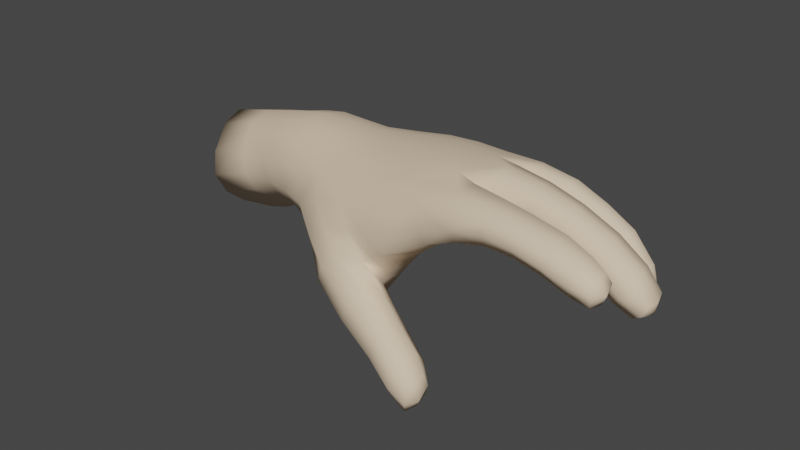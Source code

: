 # Source: M_o_base.blend  (saved by Blender 3.3.6; exported with 4.5.12 LTS)
import bpy
from mathutils import Matrix  # noqa: F401  (used for matrix-valued properties, if any)

bpy.ops.wm.read_factory_settings(use_empty=True)
scene = bpy.context.scene
scene.name = 'Scene'

# ---- collections
col_collection = bpy.data.collections.new('Collection'); scene.collection.children.link(col_collection)

# ---- materials (node trees are filled in below, after node groups)
mat_material_001 = bpy.data.materials.new('Material.001')
mat_material_001.alpha_threshold = 0.0
mat_material_001.use_transparent_shadow = False
mat_material_001.diffuse_color = (0.8, 0.6295, 0.4554, 1.0)
mat_material_001.roughness = 0.5
mat_material_007 = bpy.data.materials.new('Material.007')
mat_material_007.use_transparent_shadow = False

# ---- material node trees
mat_material_007.use_nodes = True; mat_material_007.node_tree.nodes.clear()
_N = mat_material_007.node_tree.nodes; _L = mat_material_007.node_tree.links
n0 = _N.new('ShaderNodeBsdfPrincipled'); n0.name = 'Principled BSDF'; n0.location = (10, 300)
n0.distribution = 'GGX'
n0.subsurface_method = 'RANDOM_WALK_SKIN'
n0.inputs[0].default_value = (0.0, 0.0, 0.0, 1.0)
n0.inputs[3].default_value = 1.45
n0.inputs[13].default_value = 0.0
n0.inputs[27].default_value = (0.0, 0.0, 0.0, 1.0)
n0.inputs[28].default_value = 1.0
n1 = _N.new('ShaderNodeOutputMaterial'); n1.name = 'Material Output'; n1.location = (300, 300)
_L.new(n0.outputs[0], n1.inputs[0])
n1.is_active_output = True

# ---- world
world_world = bpy.data.worlds.new('World'); scene.world = world_world
world_world.use_nodes = True; world_world.node_tree.nodes.clear()
_N = world_world.node_tree.nodes; _L = world_world.node_tree.links
n0 = _N.new('ShaderNodeOutputWorld'); n0.name = 'World Output'; n0.location = (300, 300)
n1 = _N.new('ShaderNodeBackground'); n1.name = 'Background'; n1.location = (10, 300)
n1.inputs[0].default_value = (0.05088, 0.05088, 0.05088, 1.0)
_L.new(n1.outputs[0], n0.inputs[0])
n0.is_active_output = True
world_world.color = (0.05088, 0.05088, 0.05088)
world_world.use_sun_shadow = False
world_world.sun_shadow_jitter_overblur = 0.0

# ---- meshes
me_mesh = bpy.data.meshes.new('Mesh')
me_mesh.from_pydata([(-0.1231, -0.1778, 0.5717), (0.01485, -0.5902, 0.5364), (-0.5536, -0.5279, 0.4453), (-0.6508, -0.1497, 0.5502), (-0.5935, 0.2127, 0.4057), (-0.1667, 0.1855, 0.4074), (-0.4607, 0.3651, 0.08165), (-0.1463, 0.3887, 0.1205), (-0.4024, 0.2935, -0.1563), (-0.09549, 0.3708, -0.1332), (0.03601, 0.1178, -0.3), (-0.38, 0.0581, -0.2928), (0.1014, -0.9375, -0.433), (-0.3535, -0.3971, -0.3108), (-0.3606, -0.7766, 0.09791), (0.1971, -1.139, -0.09503), (0.5528, -0.6371, 0.6663), (0.4597, -0.1702, 0.6531), (0.9993, -0.1938, 0.6739), (1.054, -0.6895, 0.7338), (0.3945, 0.252, 0.4822), (0.3745, 0.4914, 0.1966), (0.8422, 0.5073, 0.2576), (0.9416, 0.2585, 0.4527), (0.4298, 0.4461, -0.08845), (0.8846, 0.4638, 0.01582), (0.537, 0.1607, -0.175), (1.047, 0.1772, 0.1276), (0.5731, -0.2484, -0.08188), (1.115, -0.2332, 0.3412), (2.374, -0.4646, 0.1351), (2.393, -0.6608, 0.114), (2.516, -0.7034, 0.2539), (2.499, -0.5008, 0.2676), (0.2141, -0.9363, 0.3515), (0.5239, -1.05, 0.01377), (1.163, -1.144, -0.746), (1.115, -1.316, -0.8239), (1.165, -1.371, -0.6037), (1.2, -1.216, -0.5429), (0.2154, -0.2726, -0.39), (0.4779, -0.743, -0.3624), (2.238, -0.00149, -0.02578), (2.072, 0.01075, -0.07106), (2.112, -0.1975, -0.03092), (2.274, -0.1741, 0.04868), (0.6008, -1.007, 0.4587), (0.9917, -1.058, 0.6089), (2.409, -1.019, 0.4659), (2.382, -1.189, 0.4265), (2.377, -1.194, 0.5805), (2.399, -1.052, 0.6078), (1.631, 0.1926, -0.1738), (1.738, 0.1975, -0.1099), (1.747, 0.343, -0.1943), (1.595, 0.3478, -0.2553), (1.581, -0.3845, 0.7046), (1.619, -0.6516, 0.7134), (1.57, -0.3652, 0.4943), (1.618, -0.659, 0.4861), (1.184, -0.6974, 0.3793), (1.455, -0.1411, 0.3676), (1.45, 0.1262, 0.3192), (1.548, -0.08486, 0.5679), (1.516, 0.149, 0.4841), (1.564, -0.9138, 0.7808), (1.579, -1.145, 0.7074), (1.59, -0.8816, 0.5654), (1.574, -1.098, 0.5187), (1.062, -1.042, 0.3299), (1.232, 0.474, 0.06606), (1.251, 0.5207, 0.2233), (1.27, 0.2805, 0.1338), (1.276, 0.345, 0.2973), (2.172, -0.6969, 0.5269), (2.142, -0.4438, 0.5355), (2.069, -0.4345, 0.3432), (2.099, -0.6806, 0.306), (1.865, -0.139, 0.2235), (1.821, 0.08386, 0.2069), (2.033, -0.1134, 0.3496), (1.974, 0.09203, 0.2962), (2.093, -0.9886, 0.7243), (2.077, -1.195, 0.6694), (2.052, -0.9481, 0.5547), (2.031, -1.154, 0.4985), (1.435, 0.426, -0.0771), (1.52, 0.4705, 0.06264), (1.475, 0.2467, -0.005656), (1.551, 0.2952, 0.1275), (-0.9806, -0.519, 0.01295), (-1.075, -0.4034, 0.3269), (-1.111, -0.07791, 0.4454), (-1.035, 0.2901, 0.2633), (-0.868, 0.4484, -0.06534), (-0.7785, 0.3201, -0.3102), (-0.8164, 0.04886, -0.3626), (-0.9065, -0.2693, -0.2496), (0.8516, -0.9748, -0.6036), (0.894, -1.1, -0.3217), (0.756, -1.187, -0.6731), (0.8263, -1.296, -0.3887), (0.6905, -1.064, 0.1267), (0.6933, -0.6951, -0.035), (-1.365, -0.4023, 0.1159), (-1.452, -0.2029, 0.2904), (-1.45, 0.1799, 0.2758), (-1.319, 0.4515, -0.01993), (-1.167, 0.4472, -0.3386), (-1.116, 0.1891, -0.4644), (-1.181, -0.106, -0.3802), (-1.255, -0.3945, -0.1956), (-1.309, -0.4582, -0.04577), (-1.122, 0.3418, -0.4379), (-1.144, 0.02892, -0.4312), (-1.236, 0.4882, -0.191), (-1.47, -0.01357, 0.3398), (-1.397, 0.3432, 0.1447), (-1.412, -0.3111, 0.2097), (-1.038, -0.4969, 0.1868), (-0.9509, 0.406, 0.1057), (-1.767, -0.3688, -0.004987), (-1.515, 0.2065, -0.674), (-0.8651, -0.1081, -0.3263), (-0.8104, 0.4131, -0.2057), (-1.564, -0.1078, -0.5316), (-0.7832, 0.1956, -0.36), (-1.212, -0.2507, -0.3097), (-1.602, 0.5147, -0.5619), (-0.9437, -0.4282, -0.1363), (-1.874, -0.1411, 0.156), (-1.771, 0.5465, -0.2083), (-1.101, -0.2629, 0.4191), (-1.087, 0.117, 0.387), (-1.644, -0.3829, -0.3423), (-1.897, 0.2707, 0.1346), (-1.706, -0.4417, -0.1813), (-1.819, -0.2432, 0.09406), (-1.908, 0.06194, 0.2132), (-1.848, 0.4397, -0.02045), (-1.683, 0.5734, -0.3987), (-1.542, 0.3872, -0.665), (-1.529, 0.02052, -0.6013), (-1.596, -0.2394, -0.4636), (0.4888, 0.325, -0.1615), (-0.1319, -0.6832, -0.3578), (1.416, 0.3334, 0.2146), (0.8547, 0.5225, 0.1204), (-0.4061, -0.6387, -0.1394), (0.5768, -0.9137, -0.1917), (1.386, 0.5006, 0.1525), (0.782, -0.6581, 0.7142), (0.6135, 0.506, 0.2322), (0.6531, 0.2632, 0.4896), (0.5535, -0.03832, -0.1346), (0.1234, -0.06904, -0.3599), (1.123, -0.8988, 0.3131), (0.8313, -0.2414, 0.1223), (-0.03573, 0.2672, -0.2328), (1.048, 0.2237, 0.2907), (1.806, -1.125, 0.5275), (-0.4257, 0.3536, -0.04921), (0.1035, -1.073, -0.282), (-0.1265, 0.4077, -0.01457), (1.064, -0.02771, 0.208), (2.453, -0.4683, 0.1887), (0.6661, 0.4595, -0.03979), (1.239, 0.1353, 0.2543), (1.826, -0.9591, 0.7644), (0.5889, -1.047, 0.07099), (1.376, 0.2786, 0.07512), (0.3778, 0.4023, 0.352), (0.9149, -0.69, 0.1642), (2.473, -0.6979, 0.1695), (-0.2577, 0.3247, -0.1372), (-0.3098, 0.3646, 0.1036), (-0.2717, -0.5636, 0.4908), (1.964, 0.05314, 0.04985), (1.32, -0.6523, 0.7414), (1.155, -1.363, -0.7293), (1.154, -1.232, -0.8073), (0.1047, -0.7813, 0.4614), (1.818, -0.9269, 0.5797), (-0.07621, -0.9733, 0.004829), (1.26, -0.169, 0.3719), (2.391, -0.7172, 0.3792), (2.39, -0.5592, 0.1005), (2.279, -0.09082, 0.0005008), (2.091, -0.09831, -0.07752), (2.207, -0.2049, -0.003426), (-0.06244, -0.3865, 0.579), (2.007, -0.1826, 0.07909), (1.205, -1.174, -0.6483), (1.826, -0.411, 0.4455), (0.8656, 0.4144, 0.3719), (2.154, 0.05923, 0.1146), (1.828, -1.171, 0.6994), (0.5718, -0.8486, 0.5914), (1.174, -0.7007, 0.5725), (1.57, -0.3368, 0.6043), (0.3961, 0.5047, 0.04258), (2.368, -0.4644, 0.3953), (-0.8037, 0.2529, 0.3444), (1.604, -0.5197, 0.7456), (1.679, 0.3512, -0.2455), (1.321, -0.3138, 0.4529), (0.4167, -0.9736, 0.4073), (1.618, -0.6941, 0.6038), (1.865, -0.6656, 0.4179), (-0.8144, -0.4757, 0.3943), (1.692, 0.1808, -0.148), (0.899, -0.9965, -0.4552), (0.7754, -1.287, -0.551), (-0.3882, 0.195, -0.2393), (1.676, 0.23, 0.003466), (0.8682, -1.214, -0.3252), (0.571, -0.6989, -0.2023), (1.673, 0.4151, -0.08423), (1.134, -0.4633, 0.3403), (1.763, 0.2642, -0.1601), (1.202, -1.303, -0.5698), (1.61, 0.2638, -0.234), (-0.8825, -0.1157, 0.5053), (1.248, 0.3702, 0.07105), (2.165, 0.01325, -0.0671), (1.562, 0.2064, -0.1009), (1.745, 0.1154, 0.4111), (-0.3777, -0.1412, -0.3292), (1.799, -0.09, 0.4677), (1.522, 0.3887, -0.1854), (1.311, -1.06, 0.4401), (-0.1766, 0.08652, -0.2987), (0.799, -1.061, -0.6844), (1.668, -0.1214, 0.3178), (1.284, -0.8161, 0.7569), (1.239, 0.5266, 0.135), (0.2716, -0.8175, -0.4649), (0.8617, -1.052, 0.224), (-0.05301, -0.3215, -0.4024), (1.278, -1.114, 0.6745), (0.7934, 0.1651, -0.04228), (1.641, 0.1038, 0.2996), (1.222, 0.1917, 0.4915), (0.11, 0.2161, 0.4431), (0.331, -0.5044, -0.3782), (2.036, -1.042, 0.4914), (0.9577, 0.3397, 0.0195), (2.091, -1.103, 0.7194), (1.438, 0.3278, -0.06736), (0.1607, 0.4175, -0.1196), (1.552, 0.3919, 0.1155), (2.031, -0.006825, 0.3437), (2.054, -1.214, 0.5842), (0.6479, -1.085, 0.2893), (1.893, 0.1192, 0.2463), (1.957, -0.1619, 0.2933), (2.107, -0.399, 0.4429), (1.098, 0.3176, 0.3725), (1.822, -0.03064, 0.1906), (-0.6423, -0.317, -0.2604), (1.021, -1.097, 0.458), (0.1702, -0.1744, 0.6099), (0.5225, -1.24, -0.2393), (2.081, -0.9363, 0.6601), (1.475, 0.478, -0.01873), (0.2851, 0.1448, -0.2608), (0.3584, -1.124, -0.004828), (1.084, -1.158, -0.4346), (1.586, -0.9862, 0.5053), (0.1069, 0.4426, 0.1569), (1.269, 0.4462, 0.2849), (0.7123, -0.9143, 0.02099), (0.2889, -0.6143, 0.6016), (-0.06548, -0.8895, 0.2496), (1.575, -1.159, 0.6172), (1.277, 0.2828, 0.2267), (1.568, -1.05, 0.772), (1.254, -0.118, 0.6276), (2.172, -0.572, 0.566), (0.4387, -1.082, -0.5498), (1.378, -0.6535, 0.4615), (-0.4755, -0.6764, 0.2991), (1.577, -0.8559, 0.6859), (1.593, -0.5122, 0.4503), (1.111, -0.2154, 0.5202), (1.037, -1.361, -0.5055), (1.056, 0.521, 0.2587), (1.519, 0.2427, 0.07211), (0.6583, -0.8862, -0.4746), (2.27, -0.6823, 0.1842), (2.402, -1.132, 0.5967), (0.9685, -1.276, -0.7862), (2.397, -1.206, 0.504), (-0.3929, -0.1676, 0.5628), (0.7053, -1.066, -0.1633), (2.414, -1.107, 0.4256), (-0.6456, 0.4043, 0.01325), (1.041, -1.051, -0.7027), (2.246, -0.4413, 0.2203), (1.897, -0.6745, 0.6421), (1.067, 0.468, 0.05709), (1.146, 0.2476, 0.1418), (2.202, -0.1576, 0.1888), (0.634, -0.4704, -0.05928), (2.239, -1.181, 0.4457), (-0.1614, 0.3141, 0.2739), (2.264, -0.9748, 0.4989), (0.7871, -1.03, 0.5329), (2.285, -1.02, 0.6613), (-0.1523, 0.01641, 0.5145), (2.428, -1.028, 0.5423), (-0.5735, 0.2991, -0.225), (2.267, -1.198, 0.6201), (-0.6336, 0.04651, 0.5093), (-0.6147, -0.3473, 0.5304), (1.863, -0.42, 0.6433), (-0.3859, 0.1913, 0.4081), (2.14, -0.7326, 0.4123), (0.9967, -0.9054, 0.7096), (1.271, -0.3069, 0.7069), (1.365, -0.8072, 0.4899), (0.3592, -1.034, 0.2097), (-0.5266, 0.3203, 0.2552), (0.9403, 0.0485, 0.5993), (-0.5854, 0.05417, -0.3225), (1.446, -0.01264, 0.3081), (1.543, 0.0419, 0.5547), (1.482, 0.169, 0.3971), (2.532, -0.6055, 0.2582), (2.071, -0.5542, 0.2894), (1.506, -0.1528, 0.4819), (-0.6873, -0.6227, 0.05), (0.4233, 0.05374, 0.5881), (0.9941, -0.439, 0.7456), (0.7095, -0.177, 0.6804), (0.5063, -0.405, 0.6844), (0.3972, -0.2539, -0.2636), (1.34, 0.4541, 0.01101), (-0.3426, -0.3705, 0.5553), (-0.3988, 0.0258, 0.5136), (-0.3499, 0.3064, 0.2662), (-0.2839, 0.3696, -0.0268), (-0.2195, 0.2267, -0.2311), (-0.1601, -0.8574, -0.1949), (0.7476, -0.4188, 0.7213), (0.6276, 0.4147, 0.3712), (0.6322, 0.5205, 0.08229), (0.7357, 0.3337, -0.07478), (0.8125, -0.03332, 0.03987), (2.499, -0.5833, 0.1484), (0.1329, -1.029, 0.1296), (1.218, -1.282, -0.709), (0.09039, -0.5784, -0.424), (0.1023, 0.3576, 0.3118), (0.1274, 0.4627, 0.01001), (0.2223, 0.3043, -0.214), (2.211, -0.1054, -0.07502), (0.6798, 0.05565, 0.6026), (0.1344, 0.03345, 0.549), (0.2254, -0.3959, 0.6305), (0.7792, -0.874, 0.6535), (2.455, -1.128, 0.5076), (1.706, 0.2525, -0.2257), (1.298, -0.4792, 0.774), (1.281, -0.2714, 0.5657), (1.359, -0.4843, 0.4273), (1.342, -0.692, 0.5915), (1.256, -0.02026, 0.2817), (1.254, -0.1878, 0.5073), (1.244, 0.04984, 0.6002), (1.219, 0.195, 0.3536), (1.275, -0.9809, 0.7608), (1.317, -0.7674, 0.6226), (1.35, -0.9366, 0.4312), (1.291, -1.129, 0.5466), (1.056, 0.5276, 0.1419), (1.112, 0.3552, 0.06726), (1.128, 0.2494, 0.2651), (1.078, 0.4348, 0.3483), (1.89, -0.548, 0.6781), (1.845, -0.376, 0.5512), (1.838, -0.5367, 0.3987), (1.884, -0.7129, 0.5296), (1.64, -0.01223, 0.2828), (1.742, -0.1399, 0.4036), (1.79, 0.01784, 0.4629), (1.69, 0.1399, 0.3528), (1.831, -1.081, 0.7543), (2.286, -0.9695, 0.602), (2.25, -1.072, 0.4335), (1.817, -1.185, 0.618), (1.361, 0.5058, 0.07464), (1.348, 0.358, 0.01619), (1.401, 0.2789, 0.157), (1.411, 0.4288, 0.2038), (2.402, -0.5946, 0.4164), (2.311, -0.4129, 0.3088), (2.242, -0.5554, 0.1674), (2.338, -0.7436, 0.2739), (1.96, -0.06786, 0.03983), (2.112, -0.21, 0.1366), (2.213, -0.04475, 0.166), (2.058, 0.08868, 0.0723), (1.595, 0.4308, -0.1558), (1.521, 0.2909, -0.1646), (1.621, 0.1891, -0.03926), (1.703, 0.3258, -0.02443), (-0.7559, -0.5915, 0.2379), (-0.8608, -0.3082, 0.4843), (-0.8552, 0.08285, 0.4581), (-0.7234, 0.3635, 0.189), (-0.6001, 0.3775, -0.1198), (-0.5718, 0.1922, -0.2917), (-0.6137, -0.1269, -0.3199), (-0.6705, -0.5113, -0.1285), (0.7209, -0.95, -0.316), (0.5386, -0.957, -0.5609), (0.4448, -1.202, -0.4182), (0.6269, -1.174, -0.1674), (1.085, -1.069, -0.5584), (1.003, -1.149, -0.7901), (0.9975, -1.361, -0.6638), (1.074, -1.276, -0.4348), (-0.1852, -0.7405, 0.3836), (0.3459, -0.8165, 0.5281), (0.5077, -1.057, 0.2462), (0.6122, -0.9094, -0.09006), (0.8229, -1.09, 0.3702), (0.9038, -0.902, 0.1693), (0.8753, -0.4646, 0.152), (0.4838, -0.4761, -0.2408), (0.3403, -0.0484, -0.2734), (-0.1246, -0.1067, -0.3649), (2.255, -1.224, 0.5352), (1.812, -1.018, 0.5173), (1.826, -0.9073, 0.6928), (2.28, -1.118, 0.6602), (-1.704, 0.06851, -0.2535)], [], [(2, 176, 338, 314), (4, 313, 339, 316), (6, 322, 340, 175), (8, 161, 341, 174), (14, 148, 343, 183), (18, 334, 344, 333), (22, 152, 345, 194), (24, 200, 346, 166), (26, 144, 347, 240), (28, 154, 348, 157), (32, 173, 349, 328), (350, 183, 15, 266), (38, 179, 351, 220), (12, 145, 352, 236), (5, 243, 353, 305), (354, 163, 7, 269), (355, 158, 9, 249), (44, 188, 356, 189), (23, 153, 357, 323), (358, 261, 17, 332), (19, 151, 360, 318), (50, 292, 361, 290), (54, 219, 362, 204), (363, 333, 19, 178), (364, 284, 18, 319), (29, 205, 365, 218), (366, 198, 60, 280), (367, 164, 27, 167), (368, 284, 29, 184), (18, 277, 369, 323), (370, 159, 23, 242), (371, 318, 47, 239), (372, 198, 19, 234), (373, 156, 60, 320), (69, 230, 374, 260), (375, 147, 22, 286), (376, 246, 25, 300), (377, 159, 27, 301), (378, 194, 23, 257), (56, 203, 379, 315), (58, 199, 380, 193), (382, 208, 77, 317), (382, 207, 59, 208), (383, 325, 62, 241), (61, 233, 384, 330), (64, 326, 385, 226), (82, 168, 387, 247), (84, 263, 388, 306), (85, 245, 389, 304), (83, 196, 390, 252), (391, 235, 71, 150), (72, 223, 392, 170), (395, 201, 75, 278), (76, 256, 396, 298), (397, 186, 31, 289), (400, 189, 45, 302), (401, 195, 81, 251), (402, 177, 79, 254), (403, 204, 55, 229), (404, 225, 88, 248), (405, 210, 53, 214), (406, 217, 87, 250), (2, 209, 407, 281), (408, 314, 3, 222), (202, 4, 322, 410), (411, 124, 94, 296), (412, 213, 11, 324), (413, 227, 13, 259), (99, 211, 415, 294), (416, 236, 41, 288), (417, 162, 12, 279), (15, 262, 418, 266), (98, 297, 420, 232), (100, 291, 421, 212), (422, 215, 101, 285), (423, 281, 14, 273), (46, 197, 424, 206), (386, 241, 62, 327), (102, 169, 426, 271), (47, 307, 427, 260), (428, 156, 69, 237), (429, 218, 60, 172), (41, 244, 430, 216), (431, 265, 26, 154), (11, 231, 432, 227), (434, 182, 84, 245), (436, 290, 51, 308), (286, 22, 194, 378), (88, 225, 405, 287), (244, 41, 236, 352), (121, 104, 118, 137), (28, 303, 430, 336), (5, 309, 358, 243), (140, 115, 108, 128), (139, 117, 107, 131), (331, 14, 281, 407), (238, 13, 227, 432), (91, 119, 407, 209), (407, 119, 90, 331), (92, 132, 408, 222), (128, 108, 113, 141), (93, 133, 409, 202), (112, 111, 129, 90), (324, 96, 126, 412), (136, 134, 111, 112), (97, 123, 413, 259), (130, 105, 116, 138), (280, 60, 218, 365), (197, 46, 307, 360), (398, 185, 74, 317), (429, 157, 29, 218), (242, 23, 323, 369), (291, 100, 232, 420), (101, 215, 418, 262), (293, 0, 309, 339), (87, 217, 403, 264), (408, 209, 2, 314), (119, 104, 112, 90), (116, 105, 132, 92), (104, 121, 136, 112), (135, 106, 117, 139), (91, 132, 105, 118), (118, 104, 119, 91), (117, 106, 133, 93), (35, 149, 426, 169), (105, 130, 137, 118), (92, 133, 106, 116), (209, 408, 132, 91), (202, 410, 120, 93), (106, 135, 138, 116), (115, 107, 120, 94), (133, 92, 222, 409), (131, 107, 115, 140), (107, 117, 93, 120), (113, 108, 124, 95), (94, 120, 410, 296), (114, 109, 126, 96), (122, 109, 114, 142), (108, 115, 94, 124), (95, 126, 109, 113), (95, 124, 411, 311), (127, 110, 123, 97), (125, 110, 127, 143), (109, 122, 141, 113), (96, 123, 110, 114), (311, 412, 126, 95), (331, 90, 129, 414), (110, 125, 142, 114), (97, 129, 111, 127), (413, 123, 96, 324), (111, 134, 143, 127), (414, 129, 97, 259), (387, 196, 83, 247), (299, 57, 207, 382), (221, 55, 204, 362), (79, 177, 399, 258), (46, 206, 425, 253), (36, 180, 420, 297), (28, 157, 429, 303), (84, 306, 389, 245), (228, 80, 251, 385), (357, 334, 18, 323), (262, 15, 162, 417), (431, 154, 28, 336), (179, 38, 285, 421), (383, 233, 61, 325), (33, 165, 396, 201), (45, 187, 401, 302), (395, 328, 33, 201), (345, 153, 23, 194), (376, 300, 70, 223), (406, 219, 54, 217), (368, 277, 18, 284), (152, 22, 147, 346), (332, 17, 334, 357), (17, 261, 359, 335), (145, 12, 162, 343), (364, 319, 56, 199), (55, 221, 404, 229), (81, 195, 402, 254), (230, 69, 156, 373), (360, 307, 47, 318), (352, 145, 13, 238), (433, 292, 50, 312), (53, 210, 362, 219), (31, 186, 349, 173), (144, 26, 265, 355), (6, 161, 411, 296), (399, 188, 44, 191), (369, 277, 63, 326), (172, 60, 156, 428), (316, 5, 305, 340), (223, 72, 301, 376), (71, 235, 375, 286), (410, 322, 6, 296), (167, 27, 159, 370), (199, 58, 205, 364), (155, 40, 238, 432), (205, 29, 284, 364), (38, 220, 422, 285), (360, 151, 16, 197), (257, 23, 159, 377), (320, 60, 198, 372), (17, 335, 344, 334), (398, 173, 32, 185), (311, 8, 213, 412), (411, 161, 8, 311), (409, 313, 4, 202), (200, 24, 249, 354), (423, 176, 2, 281), (175, 7, 163, 341), (249, 9, 163, 354), (305, 7, 175, 340), (265, 10, 158, 355), (341, 161, 6, 175), (171, 21, 269, 353), (301, 27, 246, 376), (240, 27, 164, 348), (184, 29, 164, 367), (246, 27, 240, 347), (347, 144, 24, 166), (164, 29, 157, 348), (396, 165, 30, 298), (289, 31, 173, 398), (321, 35, 169, 425), (350, 266, 35, 321), (192, 36, 297, 419), (353, 243, 20, 171), (377, 301, 72, 275), (402, 224, 43, 177), (309, 0, 261, 358), (363, 319, 18, 333), (379, 203, 57, 299), (363, 178, 57, 203), (384, 233, 78, 255), (62, 167, 370, 327), (367, 167, 62, 325), (386, 327, 64, 226), (276, 66, 196, 387), (371, 239, 66, 276), (312, 50, 290, 436), (274, 68, 160, 390), (71, 286, 378, 270), (342, 174, 9, 158), (394, 270, 73, 146), (256, 76, 193, 380), (383, 241, 79, 258), (251, 81, 226, 385), (390, 196, 66, 274), (387, 168, 65, 276), (310, 48, 306, 388), (436, 308, 82, 247), (252, 85, 304, 433), (85, 160, 434, 245), (391, 150, 87, 264), (248, 88, 170, 392), (166, 25, 246, 347), (77, 289, 398, 317), (397, 289, 77, 329), (185, 32, 328, 395), (78, 191, 400, 255), (399, 191, 78, 258), (80, 302, 401, 251), (86, 229, 404, 248), (403, 229, 86, 264), (89, 214, 406, 250), (405, 214, 89, 287), (324, 11, 227, 413), (435, 168, 82, 263), (149, 41, 216, 426), (416, 288, 98, 232), (424, 181, 34, 206), (68, 268, 434, 160), (247, 83, 312, 436), (433, 312, 83, 252), (268, 67, 182, 434), (21, 152, 346, 200), (58, 193, 381, 283), (273, 14, 183, 350), (279, 12, 236, 416), (355, 249, 24, 144), (366, 178, 19, 198), (231, 11, 213, 342), (146, 89, 250, 394), (254, 79, 241, 386), (80, 255, 400, 302), (1, 176, 423, 181), (428, 237, 102, 271), (338, 293, 3, 314), (190, 1, 272, 359), (190, 0, 293, 338), (1, 190, 338, 176), (339, 309, 5, 316), (225, 52, 210, 405), (341, 163, 9, 174), (228, 63, 330, 384), (269, 7, 305, 353), (158, 10, 231, 342), (374, 239, 47, 260), (343, 162, 15, 183), (13, 145, 343, 148), (16, 151, 344, 335), (4, 316, 340, 322), (39, 192, 419, 267), (20, 153, 345, 171), (21, 171, 345, 152), (346, 147, 25, 166), (16, 272, 424, 197), (349, 165, 33, 328), (30, 165, 349, 186), (34, 273, 350, 321), (220, 39, 267, 422), (351, 192, 39, 220), (180, 37, 291, 420), (180, 36, 192, 351), (37, 180, 351, 179), (238, 40, 244, 352), (378, 257, 73, 270), (20, 243, 358, 332), (74, 299, 382, 317), (298, 30, 186, 397), (75, 201, 396, 256), (356, 187, 45, 189), (195, 42, 224, 402), (42, 187, 356, 224), (43, 224, 356, 188), (217, 54, 204, 403), (20, 332, 357, 153), (359, 272, 16, 335), (48, 295, 389, 306), (368, 184, 61, 330), (51, 310, 388, 308), (8, 174, 342, 213), (389, 295, 49, 304), (295, 48, 310, 361), (49, 295, 361, 292), (210, 52, 221, 362), (417, 279, 100, 212), (56, 319, 363, 203), (380, 199, 56, 315), (57, 178, 366, 207), (283, 59, 280, 365), (61, 184, 367, 325), (63, 277, 368, 330), (64, 242, 369, 326), (365, 205, 58, 283), (67, 282, 435, 182), (250, 87, 150, 394), (65, 234, 371, 276), (59, 207, 366, 280), (282, 67, 320, 372), (259, 13, 148, 414), (268, 68, 230, 373), (68, 274, 374, 230), (300, 25, 147, 375), (70, 300, 375, 235), (392, 223, 70, 337), (73, 257, 377, 275), (315, 75, 256, 380), (299, 74, 278, 379), (381, 193, 76, 329), (370, 242, 64, 327), (77, 208, 381, 329), (146, 73, 275, 393), (66, 239, 374, 274), (78, 233, 383, 258), (63, 228, 385, 326), (80, 228, 384, 255), (226, 81, 254, 386), (422, 267, 99, 215), (419, 211, 99, 267), (425, 169, 102, 253), (282, 65, 168, 435), (82, 308, 388, 263), (429, 172, 103, 303), (390, 160, 85, 252), (76, 298, 397, 329), (86, 337, 391, 264), (393, 170, 88, 287), (89, 146, 393, 287), (394, 150, 71, 270), (74, 185, 395, 278), (304, 49, 292, 433), (3, 293, 339, 313), (373, 320, 67, 268), (237, 69, 260, 427), (399, 177, 43, 188), (37, 179, 421, 291), (214, 53, 219, 406), (1, 181, 424, 272), (337, 86, 248, 392), (208, 59, 283, 381), (84, 182, 435, 263), (348, 154, 26, 240), (294, 35, 266, 418), (372, 234, 65, 282), (419, 297, 98, 211), (415, 149, 35, 294), (41, 149, 415, 288), (98, 288, 415, 211), (371, 234, 19, 318), (409, 222, 3, 313), (285, 101, 212, 421), (232, 100, 279, 416), (212, 101, 262, 417), (99, 294, 418, 215), (425, 206, 34, 321), (404, 221, 52, 225), (34, 181, 423, 273), (310, 51, 290, 361), (0, 190, 359, 261), (354, 269, 21, 200), (303, 103, 216, 430), (426, 216, 103, 271), (379, 278, 75, 315), (344, 151, 19, 333), (102, 237, 427, 253), (103, 172, 428, 271), (401, 187, 42, 195), (72, 170, 393, 275), (40, 336, 430, 244), (431, 155, 10, 265), (40, 155, 431, 336), (10, 155, 432, 231), (337, 70, 235, 391), (191, 44, 189, 400), (414, 148, 14, 331), (46, 253, 427, 307), (122, 142, 437), (131, 140, 437), (135, 139, 437), (121, 137, 437), (125, 143, 437), (137, 130, 437), (134, 136, 437), (139, 131, 437), (142, 125, 437), (138, 135, 437), (143, 134, 437), (140, 128, 437), (128, 141, 437), (136, 121, 437), (141, 122, 437), (130, 138, 437)])
me_mesh.polygons.foreach_set('use_smooth', [True] * 444)
_uv = me_mesh.uv_layers.new(name='UVMap')
_uv.uv.foreach_set('vector', [0.7862, 0.6662, 0.786, 0.6919, 0.7686, 0.6852, 0.7696, 0.6611, 0.1831, 0.6016, 0.1686, 0.6031, 0.1657, 0.5825, 0.1805, 0.5833, 0.2145, 0.5878, 0.199, 0.5956, 0.1963, 0.5803, 0.2115, 0.5752, 0.02786, 0.9065, 0.03909, 0.9054, 0.03893, 0.9147, 0.02826, 0.917, 0.8548, 0.2562, 0.8338, 0.2663, 0.8255, 0.2429, 0.8423, 0.2304, 0.7376, 0.7999, 0.7389, 0.7754, 0.7597, 0.7832, 0.7587, 0.8051, 0.1953, 0.4824, 0.1991, 0.5015, 0.1841, 0.5007, 0.1822, 0.4803, 0.02573, 0.9665, 0.03874, 0.9639, 0.03803, 0.9787, 0.02551, 0.9809, 0.4526, 0.7991, 0.4378, 0.8033, 0.4354, 0.7805, 0.4501, 0.7732, 0.4887, 0.7883, 0.4702, 0.7941, 0.4672, 0.7659, 0.4852, 0.7585, 0.2744, 0.9288, 0.282, 0.9292, 0.2809, 0.9394, 0.2728, 0.9377, 0.8497, 0.209, 0.8423, 0.2304, 0.8293, 0.2061, 0.8341, 0.1903, 0.5615, 0.7868, 0.5614, 0.7784, 0.5701, 0.7772, 0.5686, 0.7878, 0.3528, 0.8782, 0.3407, 0.8986, 0.3246, 0.8832, 0.337, 0.8681, 0.1787, 0.5643, 0.1747, 0.5419, 0.1909, 0.5435, 0.1945, 0.5644, 0.2196, 0.5382, 0.2215, 0.5583, 0.2098, 0.562, 0.2069, 0.5422, 0.01292, 0.9487, 0.01431, 0.9306, 0.02811, 0.9299, 0.02692, 0.9485, 0.265, 0.9483, 0.2639, 0.9387, 0.2722, 0.9425, 0.2728, 0.9518, 0.1691, 0.4716, 0.1685, 0.4972, 0.1512, 0.4921, 0.1492, 0.4695, 0.7276, 0.7198, 0.7451, 0.7276, 0.7412, 0.7533, 0.7223, 0.7452, 0.7807, 0.8132, 0.7809, 0.7892, 0.801, 0.7901, 0.8009, 0.8107, 0.7192, 0.2954, 0.7173, 0.289, 0.7251, 0.2856, 0.7253, 0.295, 0.2404, 0.9421, 0.2396, 0.9346, 0.2473, 0.9356, 0.2476, 0.9451, 0.7588, 0.8322, 0.7587, 0.8051, 0.7807, 0.8132, 0.7745, 0.8355, 0.9472, 0.7693, 0.9553, 0.7838, 0.945, 0.7975, 0.9345, 0.7726, 0.4814, 0.7262, 0.487, 0.7044, 0.5025, 0.7015, 0.5022, 0.7229, 0.9618, 0.6678, 0.9667, 0.6534, 0.9836, 0.6582, 0.973, 0.6733, 0.4622, 0.7205, 0.4643, 0.7385, 0.4465, 0.7456, 0.4485, 0.7244, 0.6826, 0.8788, 0.6864, 0.8667, 0.7008, 0.8739, 0.6937, 0.8843, 0.7376, 0.7999, 0.7287, 0.819, 0.7141, 0.815, 0.7173, 0.7893, 0.1728, 0.4444, 0.1804, 0.4586, 0.1691, 0.4716, 0.1613, 0.4467, 0.8042, 0.8368, 0.8009, 0.8107, 0.8159, 0.8093, 0.8171, 0.8363, 0.2336, 0.9425, 0.2391, 0.9565, 0.225, 0.9679, 0.2204, 0.9445, 0.5434, 0.6982, 0.5419, 0.7215, 0.5228, 0.7153, 0.5311, 0.6952, 0.8891, 0.08519, 0.887, 0.1099, 0.877, 0.1121, 0.8766, 0.08618, 0.204, 0.4623, 0.2071, 0.4791, 0.1953, 0.4824, 0.1941, 0.4643, 0.4308, 0.7453, 0.4332, 0.7591, 0.4222, 0.7658, 0.4208, 0.7501, 0.7767, 0.9135, 0.7785, 0.9063, 0.7901, 0.9148, 0.785, 0.9212, 0.8225, 0.6524, 0.8195, 0.6353, 0.835, 0.641, 0.8333, 0.6524, 0.7483, 0.8527, 0.7597, 0.8578, 0.7601, 0.8803, 0.7493, 0.8753, 0.9568, 0.2832, 0.9487, 0.2858, 0.9498, 0.2603, 0.9574, 0.2592, 0.9564, 0.7171, 0.9671, 0.7173, 0.9722, 0.7403, 0.9615, 0.7422, 0.9564, 0.7171, 0.9553, 0.6919, 0.966, 0.694, 0.9671, 0.7173, 0.4601, 0.6918, 0.4606, 0.705, 0.448, 0.7052, 0.4495, 0.6918, 0.6872, 0.9004, 0.6837, 0.9197, 0.6736, 0.9227, 0.6758, 0.9003, 0.1581, 0.4203, 0.148, 0.4168, 0.1528, 0.3932, 0.1611, 0.3984, 0.7969, 0.905, 0.7965, 0.8833, 0.8075, 0.885, 0.8072, 0.9063, 0.9726, 0.3638, 0.9644, 0.3614, 0.9712, 0.3431, 0.9795, 0.345, 0.9157, 0.9257, 0.9071, 0.923, 0.9074, 0.9064, 0.9157, 0.9097, 0.8613, 0.02534, 0.8686, 0.04707, 0.8617, 0.04943, 0.8543, 0.02875, 0.2064, 0.4343, 0.2031, 0.4464, 0.1955, 0.4469, 0.1996, 0.4335, 0.7798, 0.9308, 0.7868, 0.932, 0.7858, 0.9423, 0.7789, 0.9417, 0.7599, 0.9543, 0.7493, 0.954, 0.7489, 0.9311, 0.7593, 0.9305, 0.9634, 0.2358, 0.9562, 0.2352, 0.9654, 0.215, 0.9721, 0.2183, 0.9716, 0.1363, 0.9708, 0.1228, 0.9783, 0.1246, 0.9804, 0.1371, 0.9904, 0.6048, 0.9982, 0.618, 0.9917, 0.6213, 0.9834, 0.6097, 0.1718, 0.3499, 0.1804, 0.3564, 0.168, 0.3761, 0.1599, 0.3697, 0.7062, 0.9216, 0.7124, 0.926, 0.7085, 0.9451, 0.7024, 0.9431, 0.4044, 0.9059, 0.4107, 0.8949, 0.4139, 0.8991, 0.411, 0.9082, 0.7897, 0.9649, 0.7818, 0.965, 0.7796, 0.9535, 0.7871, 0.9535, 0.8941, 0.8156, 0.8955, 0.8273, 0.8903, 0.8274, 0.8885, 0.8158, 0.2053, 0.3989, 0.2138, 0.4024, 0.2049, 0.4196, 0.1973, 0.416, 0.8171, 0.9154, 0.819, 0.8908, 0.8329, 0.8957, 0.8301, 0.9225, 0.2598, 0.8278, 0.2567, 0.8053, 0.2747, 0.8083, 0.2775, 0.8295, 0.8936, 0.2266, 0.8943, 0.207, 0.9112, 0.2087, 0.9114, 0.2275, 0.941, 0.2245, 0.9422, 0.2445, 0.9297, 0.2475, 0.9293, 0.2264, 0.1977, 0.9332, 0.1997, 0.9495, 0.1868, 0.949, 0.1848, 0.9323, 0.9449, 0.08317, 0.943, 0.1003, 0.9198, 0.1033, 0.9281, 0.0843, 0.5369, 0.911, 0.5514, 0.9076, 0.5469, 0.9279, 0.5307, 0.9326, 0.5574, 0.8096, 0.5448, 0.8258, 0.5364, 0.8057, 0.5497, 0.7968, 0.7962, 0.1893, 0.814, 0.2185, 0.7998, 0.2231, 0.7839, 0.1937, 0.8293, 0.2061, 0.8108, 0.1787, 0.8148, 0.169, 0.8341, 0.1903, 0.9289, 0.9374, 0.9289, 0.9193, 0.9397, 0.9138, 0.9393, 0.9332, 0.7675, 0.1667, 0.7539, 0.1489, 0.7648, 0.1431, 0.7786, 0.1615, 0.5688, 0.8049, 0.5701, 0.8247, 0.5615, 0.8217, 0.5601, 0.801, 0.8766, 0.2359, 0.8743, 0.2639, 0.8548, 0.2562, 0.8633, 0.226, 0.8171, 0.7709, 0.8016, 0.7703, 0.8018, 0.7488, 0.8167, 0.7533, 0.7027, 0.9623, 0.7087, 0.9621, 0.7115, 0.9747, 0.7045, 0.9777, 0.5601, 0.7621, 0.5595, 0.7727, 0.5484, 0.7803, 0.5475, 0.7671, 0.8759, 0.124, 0.8729, 0.1438, 0.8582, 0.1429, 0.8622, 0.1237, 0.5443, 0.7453, 0.5419, 0.7215, 0.5549, 0.7241, 0.5575, 0.7444, 0.505, 0.7519, 0.5022, 0.7229, 0.5228, 0.7153, 0.5251, 0.7465, 0.5364, 0.8057, 0.5154, 0.8195, 0.5111, 0.8012, 0.5305, 0.7909, 0.4732, 0.8171, 0.4558, 0.8222, 0.4526, 0.7991, 0.4702, 0.7941, 0.4662, 0.8728, 0.463, 0.8581, 0.4809, 0.8561, 0.4846, 0.8728, 0.9089, 0.9385, 0.899, 0.9405, 0.8968, 0.9245, 0.9071, 0.923, 0.7257, 0.3065, 0.7253, 0.295, 0.7325, 0.2957, 0.7344, 0.3061, 0.1941, 0.4643, 0.1953, 0.4824, 0.1822, 0.4803, 0.1833, 0.4621, 0.7796, 0.9535, 0.7818, 0.965, 0.774, 0.9664, 0.7715, 0.9528, 0.5154, 0.8195, 0.5364, 0.8057, 0.5448, 0.8258, 0.5234, 0.8392, 0.2504, 0.9204, 0.2483, 0.8822, 0.2574, 0.8835, 0.2626, 0.9221, 0.4887, 0.7883, 0.5083, 0.7807, 0.5111, 0.8012, 0.4915, 0.8107, 0.7188, 0.6879, 0.7325, 0.6947, 0.7276, 0.7198, 0.7128, 0.712, 0.9341, 0.3245, 0.9292, 0.2812, 0.9426, 0.2771, 0.9487, 0.3192, 0.8947, 0.3249, 0.8933, 0.2817, 0.9117, 0.283, 0.9151, 0.3266, 0.8504, 0.9001, 0.8489, 0.9317, 0.8301, 0.9225, 0.8329, 0.8957, 0.1269, 0.9263, 0.1269, 0.9536, 0.1101, 0.9442, 0.1097, 0.9243, 0.8224, 0.8659, 0.8348, 0.8687, 0.8329, 0.8957, 0.819, 0.8908, 0.8329, 0.8957, 0.8348, 0.8687, 0.851, 0.8722, 0.8504, 0.9001, 0.2804, 0.851, 0.2634, 0.8505, 0.2598, 0.8278, 0.2775, 0.8295, 0.217, 0.8389, 0.2163, 0.8835, 0.206, 0.883, 0.2048, 0.8397, 0.8938, 0.2482, 0.878, 0.2434, 0.8787, 0.222, 0.8936, 0.2266, 0.8528, 0.8415, 0.8673, 0.8439, 0.8655, 0.8728, 0.851, 0.8722, 0.1848, 0.9323, 0.1824, 0.9131, 0.1959, 0.9139, 0.1977, 0.9332, 0.8603, 0.8042, 0.876, 0.8074, 0.8673, 0.8439, 0.8528, 0.8415, 0.9331, 0.06507, 0.9473, 0.06403, 0.9449, 0.08317, 0.9281, 0.0843, 0.2724, 0.9251, 0.2679, 0.8847, 0.2854, 0.8851, 0.2913, 0.9267, 0.5174, 0.6969, 0.5228, 0.7153, 0.5022, 0.7229, 0.5025, 0.7015, 0.8016, 0.7703, 0.8171, 0.7709, 0.8163, 0.7892, 0.801, 0.7901, 0.9713, 0.6165, 0.9611, 0.6179, 0.9545, 0.5948, 0.9648, 0.5955, 0.505, 0.7519, 0.4852, 0.7585, 0.4814, 0.7262, 0.5022, 0.7229, 0.1613, 0.4467, 0.1691, 0.4716, 0.1492, 0.4695, 0.1468, 0.4434, 0.351, 0.803, 0.3504, 0.8234, 0.3389, 0.8217, 0.3395, 0.8023, 0.5615, 0.8217, 0.5701, 0.8247, 0.5689, 0.8498, 0.5603, 0.8498, 0.7509, 0.6784, 0.7489, 0.7016, 0.7325, 0.6947, 0.7342, 0.6737, 0.2049, 0.4196, 0.2138, 0.4024, 0.2209, 0.4081, 0.2122, 0.4221, 0.2598, 0.8278, 0.2439, 0.8262, 0.2396, 0.8023, 0.2567, 0.8053, 0.8348, 0.8687, 0.838, 0.8376, 0.8528, 0.8415, 0.851, 0.8722, 0.2854, 0.8851, 0.2679, 0.8847, 0.2634, 0.8505, 0.2804, 0.851, 0.838, 0.8376, 0.8442, 0.7998, 0.8603, 0.8042, 0.8528, 0.8415, 0.8766, 0.3193, 0.8771, 0.2771, 0.8933, 0.2817, 0.8947, 0.3249, 0.2499, 0.8508, 0.2634, 0.8505, 0.2679, 0.8847, 0.2574, 0.8835, 0.8296, 0.8334, 0.838, 0.8376, 0.8348, 0.8687, 0.8224, 0.8659, 0.8933, 0.2817, 0.8771, 0.2771, 0.878, 0.2434, 0.8938, 0.2482, 0.8999, 0.03021, 0.9198, 0.02697, 0.9122, 0.0329, 0.897, 0.0374, 0.2679, 0.8847, 0.2724, 0.9251, 0.2626, 0.9221, 0.2574, 0.8835, 0.2804, 0.851, 0.2976, 0.8514, 0.3024, 0.886, 0.2854, 0.8851, 0.2439, 0.8262, 0.2598, 0.8278, 0.2634, 0.8505, 0.2499, 0.8508, 0.8936, 0.2266, 0.9114, 0.2275, 0.912, 0.2491, 0.8938, 0.2482, 0.3024, 0.886, 0.3095, 0.9288, 0.2913, 0.9267, 0.2854, 0.8851, 0.9292, 0.2812, 0.9117, 0.283, 0.912, 0.2491, 0.9297, 0.2475, 0.2976, 0.8514, 0.2804, 0.851, 0.2775, 0.8295, 0.2951, 0.8293, 0.9151, 0.3266, 0.9117, 0.283, 0.9292, 0.2812, 0.9341, 0.3245, 0.9117, 0.283, 0.8933, 0.2817, 0.8938, 0.2482, 0.912, 0.2491, 0.206, 0.883, 0.2163, 0.8835, 0.217, 0.9172, 0.2077, 0.9154, 0.9297, 0.2475, 0.912, 0.2491, 0.9114, 0.2275, 0.9293, 0.2264, 0.1777, 0.8854, 0.1919, 0.8839, 0.1959, 0.9139, 0.1824, 0.9131, 0.1886, 0.8433, 0.1919, 0.8839, 0.1777, 0.8854, 0.1725, 0.8481, 0.9426, 0.2771, 0.9292, 0.2812, 0.9297, 0.2475, 0.9422, 0.2445, 0.2077, 0.9154, 0.1959, 0.9139, 0.1919, 0.8839, 0.206, 0.883, 0.2077, 0.9154, 0.217, 0.9172, 0.2161, 0.9377, 0.2081, 0.9352, 0.9352, 0.03908, 0.9479, 0.03766, 0.9473, 0.06403, 0.9331, 0.06507, 0.948, 0.001152, 0.9479, 0.03766, 0.9352, 0.03908, 0.9364, 0.002409, 0.1919, 0.8839, 0.1886, 0.8433, 0.2048, 0.8397, 0.206, 0.883, 0.9612, 0.06564, 0.9473, 0.06403, 0.9479, 0.03766, 0.9598, 0.03764, 0.2081, 0.9352, 0.1977, 0.9332, 0.1959, 0.9139, 0.2077, 0.9154, 0.8504, 0.9001, 0.851, 0.8722, 0.8655, 0.8728, 0.8675, 0.8984, 0.9479, 0.03766, 0.948, 0.001152, 0.9592, 0.0, 0.9598, 0.03764, 0.8773, 0.8731, 0.8655, 0.8728, 0.8673, 0.8439, 0.8792, 0.8448, 0.9449, 0.08317, 0.9473, 0.06403, 0.9612, 0.06564, 0.9613, 0.08498, 0.8673, 0.8439, 0.876, 0.8074, 0.8885, 0.8086, 0.8792, 0.8448, 0.8675, 0.8984, 0.8655, 0.8728, 0.8773, 0.8731, 0.8811, 0.8972, 0.8075, 0.885, 0.8162, 0.8844, 0.8162, 0.9049, 0.8072, 0.9063, 0.9522, 0.5676, 0.9538, 0.5414, 0.9627, 0.5448, 0.9618, 0.57, 0.2541, 0.939, 0.2541, 0.9469, 0.2476, 0.9451, 0.2473, 0.9356, 0.7085, 0.9451, 0.7124, 0.926, 0.7225, 0.9266, 0.7182, 0.9448, 0.8698, 0.1619, 0.8686, 0.1795, 0.853, 0.1734, 0.8543, 0.1599, 0.1645, 0.9356, 0.1556, 0.9375, 0.1558, 0.9243, 0.1676, 0.9246, 0.4887, 0.7883, 0.4852, 0.7585, 0.505, 0.7519, 0.5083, 0.7807, 0.8968, 0.9245, 0.8969, 0.908, 0.9074, 0.9064, 0.9071, 0.923, 0.235, 0.4611, 0.234, 0.4829, 0.2247, 0.4829, 0.2257, 0.4606, 0.7193, 0.7673, 0.7389, 0.7754, 0.7376, 0.7999, 0.7173, 0.7893, 0.8108, 0.1787, 0.8293, 0.2061, 0.814, 0.2185, 0.7962, 0.1893, 0.4732, 0.8171, 0.4702, 0.7941, 0.4887, 0.7883, 0.4915, 0.8107, 0.7559, 0.1303, 0.767, 0.1271, 0.7781, 0.1367, 0.7648, 0.1431, 0.4601, 0.6918, 0.4696, 0.687, 0.4717, 0.7001, 0.4606, 0.705, 0.947, 0.6534, 0.9553, 0.6562, 0.9494, 0.6723, 0.9397, 0.6684, 0.2381, 0.5182, 0.2312, 0.5216, 0.2266, 0.506, 0.2365, 0.5041, 0.7599, 0.9543, 0.7612, 0.9729, 0.7523, 0.9705, 0.7493, 0.954, 0.1841, 0.5007, 0.1685, 0.4972, 0.1691, 0.4716, 0.1822, 0.4803, 0.4308, 0.7453, 0.4208, 0.7501, 0.4196, 0.7374, 0.4289, 0.7351, 0.9695, 0.982, 0.9765, 0.9947, 0.9703, 0.9965, 0.9631, 0.9849, 0.994, 0.5198, 0.9851, 0.5146, 0.9904, 0.4924, 0.9982, 0.5078, 0.1991, 0.5015, 0.1953, 0.4824, 0.2071, 0.4791, 0.2119, 0.4975, 0.7223, 0.7452, 0.7412, 0.7533, 0.7389, 0.7754, 0.7193, 0.7673, 0.7412, 0.7533, 0.7451, 0.7276, 0.7641, 0.7359, 0.7614, 0.7615, 0.8094, 0.2455, 0.7998, 0.2231, 0.814, 0.2185, 0.8255, 0.2429, 0.9472, 0.7693, 0.9345, 0.7726, 0.9277, 0.7445, 0.9378, 0.7441, 0.4139, 0.8991, 0.4196, 0.8999, 0.4183, 0.9099, 0.411, 0.9082, 0.168, 0.3761, 0.1804, 0.3564, 0.1857, 0.3646, 0.1737, 0.3827, 0.5546, 0.6997, 0.5549, 0.7241, 0.5419, 0.7215, 0.5434, 0.6982, 0.801, 0.7901, 0.8163, 0.7892, 0.8159, 0.8093, 0.8009, 0.8107, 0.3246, 0.8832, 0.3407, 0.8986, 0.3261, 0.9167, 0.3095, 0.895, 0.8461, 0.01178, 0.8405, 0.0, 0.8476, 0.000514, 0.8533, 0.009459, 0.2405, 0.9288, 0.2461, 0.9289, 0.2473, 0.9356, 0.2396, 0.9346, 0.5695, 0.8528, 0.5708, 0.862, 0.5601, 0.8601, 0.5606, 0.8498, 0.4378, 0.8033, 0.4526, 0.7991, 0.4558, 0.8222, 0.4411, 0.8258, 0.9286, 0.2087, 0.9402, 0.2081, 0.941, 0.2245, 0.9293, 0.2264, 0.6964, 0.954, 0.7008, 0.9695, 0.695, 0.97, 0.69, 0.9572, 0.7141, 0.815, 0.7287, 0.819, 0.7234, 0.8416, 0.7123, 0.839, 0.5251, 0.7465, 0.5228, 0.7153, 0.5419, 0.7215, 0.5443, 0.7453, 0.1805, 0.5833, 0.1787, 0.5643, 0.1945, 0.5644, 0.1963, 0.5803, 0.4289, 0.7351, 0.4364, 0.7294, 0.4397, 0.738, 0.4308, 0.7453, 0.1955, 0.4469, 0.2031, 0.4464, 0.204, 0.4623, 0.1941, 0.4643, 0.9114, 0.2275, 0.9112, 0.2087, 0.9286, 0.2087, 0.9293, 0.2264, 0.7442, 0.307, 0.7474, 0.3271, 0.7353, 0.3241, 0.7366, 0.3081, 0.9487, 0.2858, 0.9568, 0.2832, 0.9638, 0.3051, 0.9563, 0.3115, 0.4766, 0.8376, 0.495, 0.8306, 0.5005, 0.8509, 0.4809, 0.8561, 0.9638, 0.3051, 0.9775, 0.3228, 0.9633, 0.3266, 0.9563, 0.3115, 0.5615, 0.7868, 0.5686, 0.7878, 0.5688, 0.8049, 0.5601, 0.801, 0.801, 0.7901, 0.7809, 0.7892, 0.782, 0.7681, 0.8016, 0.7703, 0.9715, 0.919, 0.9774, 0.9039, 0.9819, 0.9213, 0.979, 0.9278, 0.9728, 0.427, 0.983, 0.4462, 0.9664, 0.4464, 0.9621, 0.432, 0.7412, 0.7533, 0.7614, 0.7615, 0.7597, 0.7832, 0.7389, 0.7754, 0.9713, 0.6165, 0.9772, 0.6307, 0.9688, 0.6321, 0.9611, 0.6179, 0.2081, 0.9352, 0.2094, 0.9515, 0.1997, 0.9495, 0.1977, 0.9332, 0.941, 0.2245, 0.9402, 0.2081, 0.9484, 0.2062, 0.9487, 0.2215, 0.2951, 0.8293, 0.2922, 0.8086, 0.3064, 0.809, 0.3095, 0.829, 0.03874, 0.9639, 0.02573, 0.9665, 0.02692, 0.9485, 0.03909, 0.9452, 0.8022, 0.6984, 0.786, 0.6919, 0.7862, 0.6662, 0.8005, 0.6704, 0.2115, 0.5752, 0.2098, 0.562, 0.2215, 0.5583, 0.2223, 0.5707, 0.02692, 0.9485, 0.02811, 0.9299, 0.03899, 0.9266, 0.03909, 0.9452, 0.1945, 0.5644, 0.2098, 0.562, 0.2115, 0.5752, 0.1963, 0.5803, 0.4558, 0.8222, 0.4594, 0.8426, 0.4456, 0.8457, 0.4411, 0.8258, 0.2223, 0.5707, 0.2247, 0.5821, 0.2145, 0.5878, 0.2115, 0.5752, 0.1871, 0.5216, 0.2033, 0.5211, 0.2069, 0.5422, 0.1909, 0.5435, 0.4397, 0.738, 0.4465, 0.7456, 0.4332, 0.7591, 0.4308, 0.7453, 0.4501, 0.7732, 0.4465, 0.7456, 0.4643, 0.7385, 0.4672, 0.7659, 0.4748, 0.7143, 0.4814, 0.7262, 0.4643, 0.7385, 0.4622, 0.7205, 0.4332, 0.7591, 0.4465, 0.7456, 0.4501, 0.7732, 0.4354, 0.7805, 0.4354, 0.7805, 0.4378, 0.8033, 0.4264, 0.805, 0.4239, 0.7849, 0.4643, 0.7385, 0.4814, 0.7262, 0.4852, 0.7585, 0.4672, 0.7659, 0.9654, 0.215, 0.9723, 0.1993, 0.9775, 0.2052, 0.9721, 0.2183, 0.9796, 0.7579, 0.9836, 0.7701, 0.9767, 0.7763, 0.9697, 0.7626, 0.8783, 0.02169, 0.8999, 0.03021, 0.897, 0.0374, 0.8795, 0.03572, 0.8784, 0.0, 0.8962, 0.01653, 0.8999, 0.03021, 0.8783, 0.02169, 0.5516, 0.8728, 0.5614, 0.8735, 0.5649, 0.8865, 0.5519, 0.8876, 0.1909, 0.5435, 0.1747, 0.5419, 0.1707, 0.519, 0.1871, 0.5216, 0.7767, 0.9135, 0.785, 0.9212, 0.7798, 0.9308, 0.7726, 0.9266, 0.7062, 0.9216, 0.7141, 0.9063, 0.7169, 0.9117, 0.7124, 0.926, 0.7325, 0.6947, 0.7489, 0.7016, 0.7451, 0.7276, 0.7276, 0.7198, 0.7588, 0.8322, 0.7445, 0.8255, 0.7376, 0.7999, 0.7587, 0.8051, 0.7601, 0.8803, 0.7597, 0.8578, 0.7717, 0.8599, 0.7718, 0.8816, 0.7588, 0.8322, 0.7745, 0.8355, 0.7717, 0.8599, 0.7597, 0.8578, 0.6736, 0.9227, 0.6837, 0.9197, 0.6839, 0.9397, 0.6745, 0.9448, 0.7474, 0.2886, 0.7442, 0.307, 0.7366, 0.3081, 0.7432, 0.2856, 0.4622, 0.7205, 0.4485, 0.7244, 0.448, 0.7052, 0.4606, 0.705, 0.1672, 0.4026, 0.1663, 0.422, 0.1581, 0.4203, 0.1611, 0.3984, 0.8072, 0.8629, 0.8165, 0.8632, 0.8162, 0.8844, 0.8075, 0.885, 0.8042, 0.8368, 0.8171, 0.8363, 0.8165, 0.8632, 0.8072, 0.8629, 0.7178, 0.3046, 0.7192, 0.2954, 0.7253, 0.295, 0.7257, 0.3065, 0.8793, 0.1388, 0.888, 0.135, 0.8941, 0.1555, 0.8864, 0.1598, 0.1955, 0.4469, 0.1941, 0.4643, 0.1833, 0.4621, 0.1875, 0.4447, 0.01556, 0.9165, 0.02826, 0.917, 0.02811, 0.9299, 0.01431, 0.9306, 0.9604, 0.9495, 0.9593, 0.9357, 0.968, 0.9347, 0.9686, 0.9486, 0.9562, 0.2352, 0.9634, 0.2358, 0.9574, 0.2592, 0.9498, 0.2603, 0.7186, 0.9619, 0.7087, 0.9621, 0.7085, 0.9451, 0.7182, 0.9448, 0.1599, 0.3697, 0.168, 0.3761, 0.1611, 0.3984, 0.1528, 0.3932, 0.8617, 0.04943, 0.8686, 0.04707, 0.8739, 0.06928, 0.8661, 0.07109, 0.8075, 0.885, 0.7965, 0.8833, 0.795, 0.861, 0.8072, 0.8629, 0.9765, 0.3292, 0.983, 0.3313, 0.9795, 0.345, 0.9712, 0.3431, 0.7257, 0.3065, 0.7344, 0.3061, 0.7353, 0.3216, 0.7251, 0.3216, 0.8963, 0.1794, 0.9032, 0.1742, 0.9139, 0.1907, 0.9065, 0.1952, 0.5601, 0.6421, 0.558, 0.6577, 0.5484, 0.6587, 0.55, 0.643, 0.2064, 0.4343, 0.1996, 0.4335, 0.2049, 0.4196, 0.2122, 0.4221, 0.7871, 0.9535, 0.7796, 0.9535, 0.7789, 0.9417, 0.7858, 0.9423, 0.4239, 0.7849, 0.4222, 0.7658, 0.4332, 0.7591, 0.4354, 0.7805, 0.9722, 0.7403, 0.9796, 0.7579, 0.9697, 0.7626, 0.9615, 0.7422, 0.9716, 0.1363, 0.9804, 0.1371, 0.98, 0.1557, 0.9712, 0.1548, 0.7715, 0.9561, 0.7702, 0.9721, 0.7612, 0.9729, 0.7599, 0.9543, 0.6839, 0.9397, 0.69, 0.9572, 0.681, 0.9638, 0.6745, 0.9448, 0.6964, 0.954, 0.69, 0.9572, 0.6839, 0.9397, 0.6895, 0.9367, 0.234, 0.4829, 0.2365, 0.5041, 0.2266, 0.506, 0.2247, 0.4829, 0.4077, 0.9207, 0.411, 0.9082, 0.4183, 0.9099, 0.4152, 0.9214, 0.4044, 0.9059, 0.411, 0.9082, 0.4077, 0.9207, 0.4005, 0.9224, 0.9716, 0.9624, 0.9779, 0.9781, 0.9695, 0.982, 0.9633, 0.9638, 0.8941, 0.8156, 0.8885, 0.8158, 0.8908, 0.7998, 0.8955, 0.8018, 0.9613, 0.08498, 0.9613, 0.1019, 0.943, 0.1003, 0.9449, 0.08317, 0.2264, 0.895, 0.2186, 0.8937, 0.2228, 0.8698, 0.2299, 0.872, 0.5499, 0.7882, 0.5364, 0.8057, 0.5305, 0.7909, 0.5484, 0.7803, 0.9397, 0.957, 0.9277, 0.958, 0.9289, 0.9374, 0.9393, 0.9332, 0.8018, 0.7488, 0.802, 0.7259, 0.8161, 0.7339, 0.8167, 0.7533, 0.5564, 0.6757, 0.5464, 0.6764, 0.5484, 0.6587, 0.558, 0.6577, 0.7251, 0.3216, 0.716, 0.3191, 0.7178, 0.3046, 0.7257, 0.3065, 0.8461, 0.01178, 0.8533, 0.009459, 0.8613, 0.02534, 0.8543, 0.02875, 0.5464, 0.6764, 0.5363, 0.6739, 0.5395, 0.6558, 0.5484, 0.6587, 0.2033, 0.5211, 0.1991, 0.5015, 0.2119, 0.4975, 0.2164, 0.5167, 0.961, 0.1971, 0.9602, 0.1786, 0.9716, 0.1762, 0.9737, 0.1944, 0.8633, 0.226, 0.8548, 0.2562, 0.8423, 0.2304, 0.8497, 0.209, 0.3527, 0.8503, 0.3528, 0.8782, 0.337, 0.8681, 0.339, 0.8455, 0.4411, 0.8258, 0.4302, 0.8264, 0.4264, 0.805, 0.4378, 0.8033, 0.9712, 0.5213, 0.9593, 0.5149, 0.9667, 0.4924, 0.9772, 0.5074, 0.463, 0.8581, 0.4662, 0.8728, 0.4534, 0.8718, 0.4498, 0.859, 0.9686, 0.9486, 0.9716, 0.9624, 0.9633, 0.9638, 0.9604, 0.9495, 0.7024, 0.9431, 0.7085, 0.9451, 0.7087, 0.9621, 0.7027, 0.9623, 0.9774, 0.5892, 0.9843, 0.5856, 0.9904, 0.6048, 0.9834, 0.6097, 0.7849, 0.7179, 0.786, 0.6919, 0.8022, 0.6984, 0.802, 0.7259, 0.5443, 0.7453, 0.5575, 0.7444, 0.5601, 0.7621, 0.5475, 0.7671, 0.7686, 0.6852, 0.7509, 0.6784, 0.7521, 0.6559, 0.7696, 0.6611, 0.7669, 0.7099, 0.7849, 0.7179, 0.7834, 0.7434, 0.7641, 0.7359, 0.7669, 0.7099, 0.7489, 0.7016, 0.7509, 0.6784, 0.7686, 0.6852, 0.7849, 0.7179, 0.7669, 0.7099, 0.7686, 0.6852, 0.786, 0.6919, 0.1657, 0.5825, 0.1634, 0.5611, 0.1787, 0.5643, 0.1805, 0.5833, 0.7818, 0.965, 0.7837, 0.974, 0.7785, 0.9773, 0.774, 0.9664, 0.03893, 0.9147, 0.03899, 0.9266, 0.02811, 0.9299, 0.02826, 0.917, 0.9772, 0.5653, 0.979, 0.5407, 0.9867, 0.5412, 0.984, 0.5635, 0.2069, 0.5422, 0.2098, 0.562, 0.1945, 0.5644, 0.1909, 0.5435, 0.01431, 0.9306, 0.0, 0.9285, 0.002274, 0.9131, 0.01556, 0.9165, 0.8651, 0.09787, 0.8766, 0.09679, 0.8759, 0.124, 0.8622, 0.1237, 0.8255, 0.2429, 0.814, 0.2185, 0.8293, 0.2061, 0.8423, 0.2304, 0.3261, 0.9167, 0.3407, 0.8986, 0.3528, 0.9103, 0.3444, 0.9296, 0.782, 0.7681, 0.7809, 0.7892, 0.7597, 0.7832, 0.7614, 0.7615, 0.1831, 0.6016, 0.1805, 0.5833, 0.1963, 0.5803, 0.199, 0.5956, 0.5418, 0.8763, 0.5516, 0.8728, 0.5519, 0.8876, 0.5387, 0.8904, 0.1707, 0.519, 0.1685, 0.4972, 0.1841, 0.5007, 0.1871, 0.5216, 0.2033, 0.5211, 0.1871, 0.5216, 0.1841, 0.5007, 0.1991, 0.5015, 0.2119, 0.4975, 0.2071, 0.4791, 0.2133, 0.4732, 0.2195, 0.4909, 0.782, 0.7681, 0.7834, 0.7434, 0.8018, 0.7488, 0.8016, 0.7703, 0.2809, 0.9394, 0.282, 0.9503, 0.2746, 0.9474, 0.2728, 0.9377, 0.5706, 0.8708, 0.5618, 0.8708, 0.5601, 0.8601, 0.5708, 0.862, 0.8673, 0.1989, 0.8633, 0.226, 0.8497, 0.209, 0.8525, 0.1875, 0.237, 0.4291, 0.2293, 0.4262, 0.2261, 0.4115, 0.2367, 0.412, 0.2356, 0.4397, 0.226, 0.4336, 0.2293, 0.4262, 0.237, 0.4291, 0.9252, 0.9195, 0.9168, 0.9202, 0.9157, 0.9104, 0.9267, 0.9064, 0.1556, 0.9375, 0.1645, 0.9356, 0.1676, 0.9436, 0.1581, 0.9479, 0.9168, 0.9202, 0.9252, 0.9195, 0.9267, 0.9302, 0.9175, 0.9291, 0.5005, 0.8509, 0.495, 0.8306, 0.5154, 0.8195, 0.5234, 0.8392, 0.9618, 0.92, 0.9715, 0.919, 0.968, 0.9347, 0.9593, 0.9357, 0.7061, 0.7367, 0.7128, 0.712, 0.7276, 0.7198, 0.7223, 0.7452, 0.9545, 0.5948, 0.9522, 0.5676, 0.9618, 0.57, 0.9648, 0.5955, 0.9605, 0.1382, 0.9624, 0.125, 0.9708, 0.1228, 0.9716, 0.1363, 0.932, 0.6914, 0.9397, 0.6684, 0.9494, 0.6723, 0.9417, 0.6932, 0.282, 0.9402, 0.291, 0.9419, 0.2905, 0.9495, 0.2823, 0.9495, 0.1804, 0.3564, 0.1891, 0.3452, 0.1936, 0.3511, 0.1857, 0.3646, 0.2896, 0.9327, 0.291, 0.9419, 0.282, 0.9402, 0.283, 0.9288, 0.266, 0.9288, 0.2728, 0.9311, 0.2722, 0.9425, 0.2639, 0.9387, 0.2138, 0.4024, 0.2196, 0.3923, 0.2247, 0.3974, 0.2209, 0.4081, 0.7061, 0.7367, 0.7223, 0.7452, 0.7193, 0.7673, 0.7024, 0.7587, 0.7641, 0.7359, 0.7834, 0.7434, 0.782, 0.7681, 0.7614, 0.7615, 0.9219, 0.6315, 0.9303, 0.6319, 0.9286, 0.6442, 0.9189, 0.6413, 0.6826, 0.8788, 0.6937, 0.8843, 0.6872, 0.9004, 0.6758, 0.9003, 0.2326, 0.841, 0.2391, 0.8389, 0.235, 0.8531, 0.2284, 0.852, 0.02786, 0.9065, 0.02826, 0.917, 0.01556, 0.9165, 0.01634, 0.9041, 0.9286, 0.6442, 0.9303, 0.6319, 0.9379, 0.633, 0.9383, 0.6427, 0.9303, 0.6319, 0.9219, 0.6315, 0.9216, 0.6262, 0.9307, 0.6244, 0.9379, 0.633, 0.9303, 0.6319, 0.9307, 0.6244, 0.9383, 0.6277, 0.7785, 0.9773, 0.7837, 0.974, 0.7901, 0.9753, 0.7846, 0.982, 0.7962, 0.1893, 0.7839, 0.1937, 0.7675, 0.1667, 0.7786, 0.1615, 0.7483, 0.8527, 0.7445, 0.8255, 0.7588, 0.8322, 0.7597, 0.8578, 0.9371, 0.7186, 0.9378, 0.7441, 0.9277, 0.7445, 0.9277, 0.7182, 0.9538, 0.5414, 0.9593, 0.5149, 0.9712, 0.5213, 0.9627, 0.5448, 0.504, 0.6826, 0.5168, 0.6777, 0.5174, 0.6969, 0.5025, 0.7015, 0.4717, 0.7001, 0.4748, 0.7143, 0.4622, 0.7205, 0.4606, 0.705, 0.979, 0.5407, 0.9851, 0.5146, 0.994, 0.5198, 0.9867, 0.5412, 0.1581, 0.4203, 0.1613, 0.4467, 0.1468, 0.4434, 0.148, 0.4168, 0.5025, 0.7015, 0.487, 0.7044, 0.4904, 0.6833, 0.504, 0.6826, 0.9673, 0.4052, 0.9577, 0.4068, 0.959, 0.384, 0.9679, 0.3843, 0.1973, 0.416, 0.2049, 0.4196, 0.1996, 0.4335, 0.1925, 0.4306, 0.795, 0.861, 0.7894, 0.8352, 0.8042, 0.8368, 0.8072, 0.8629, 0.966, 0.694, 0.9553, 0.6919, 0.9618, 0.6678, 0.973, 0.6733, 0.9577, 0.4068, 0.9673, 0.4052, 0.9728, 0.427, 0.9621, 0.432, 0.8811, 0.8972, 0.8885, 0.9234, 0.8707, 0.9234, 0.8675, 0.8984, 0.5464, 0.6764, 0.5564, 0.6757, 0.5546, 0.6997, 0.5434, 0.6982, 0.888, 0.135, 0.8793, 0.1388, 0.877, 0.1121, 0.887, 0.1099, 0.4122, 0.9515, 0.4196, 0.9592, 0.4128, 0.9682, 0.4054, 0.958, 0.4062, 0.9425, 0.4122, 0.9515, 0.4054, 0.958, 0.3998, 0.9468, 0.4132, 0.9325, 0.4139, 0.9421, 0.4062, 0.9425, 0.4059, 0.9324, 0.968, 0.9347, 0.9715, 0.919, 0.979, 0.9278, 0.9747, 0.9394, 0.9277, 0.7182, 0.932, 0.6914, 0.9417, 0.6932, 0.9371, 0.7186, 0.7715, 0.909, 0.7709, 0.9331, 0.7593, 0.9305, 0.7599, 0.9063, 0.9716, 0.1762, 0.9602, 0.1786, 0.9598, 0.1571, 0.9712, 0.1548, 0.1728, 0.4444, 0.1613, 0.4467, 0.1581, 0.4203, 0.1663, 0.422, 0.98, 0.1557, 0.9804, 0.1773, 0.9716, 0.1762, 0.9712, 0.1548, 0.9686, 0.9486, 0.968, 0.9347, 0.9747, 0.9394, 0.9746, 0.9515, 0.8739, 0.06928, 0.8766, 0.09679, 0.8651, 0.09787, 0.8661, 0.07109, 0.7245, 0.9453, 0.7253, 0.9635, 0.7186, 0.9619, 0.7182, 0.9448, 0.2381, 0.4397, 0.235, 0.4611, 0.2257, 0.4606, 0.2272, 0.4399, 0.9774, 0.5892, 0.9772, 0.5653, 0.984, 0.5635, 0.9843, 0.5856, 0.1611, 0.3984, 0.168, 0.3761, 0.1737, 0.3827, 0.1672, 0.4026, 0.2367, 0.412, 0.2261, 0.4115, 0.2247, 0.3923, 0.2352, 0.3922, 0.5519, 0.8876, 0.5514, 0.9076, 0.5369, 0.911, 0.5387, 0.8904, 0.8795, 0.03572, 0.897, 0.0374, 0.8952, 0.04789, 0.8799, 0.04928, 0.227, 0.9178, 0.217, 0.9177, 0.2186, 0.8937, 0.2264, 0.895, 0.2228, 0.8698, 0.2284, 0.852, 0.235, 0.8531, 0.2299, 0.872, 0.505, 0.7519, 0.5251, 0.7465, 0.5282, 0.7732, 0.5083, 0.7807, 0.8864, 0.1598, 0.8941, 0.1555, 0.9032, 0.1742, 0.8963, 0.1794, 0.9598, 0.1571, 0.9605, 0.1382, 0.9716, 0.1363, 0.9712, 0.1548, 0.4077, 0.9207, 0.4059, 0.9324, 0.3993, 0.9355, 0.4005, 0.9224, 0.7716, 0.9394, 0.7789, 0.9417, 0.7796, 0.9535, 0.7715, 0.9528, 0.9716, 0.9624, 0.9686, 0.9486, 0.9746, 0.9515, 0.9777, 0.9641, 0.1925, 0.4306, 0.1996, 0.4335, 0.1955, 0.4469, 0.1875, 0.4447, 0.7709, 0.9331, 0.7715, 0.9561, 0.7599, 0.9543, 0.7593, 0.9305, 0.9139, 0.1907, 0.9198, 0.2025, 0.9135, 0.2062, 0.9065, 0.1952, 0.7521, 0.6559, 0.7509, 0.6784, 0.7342, 0.6737, 0.7348, 0.6534, 0.5434, 0.6982, 0.5311, 0.6952, 0.5363, 0.6739, 0.5464, 0.6764, 0.8921, 0.06517, 0.8891, 0.08519, 0.8766, 0.08618, 0.8782, 0.06662, 0.7225, 0.9266, 0.7124, 0.926, 0.7169, 0.9117, 0.7253, 0.911, 0.748, 0.1361, 0.7559, 0.1303, 0.7648, 0.1431, 0.7539, 0.1489, 0.9779, 0.9781, 0.9819, 0.9894, 0.9765, 0.9947, 0.9695, 0.982, 0.7849, 0.7179, 0.802, 0.7259, 0.8018, 0.7488, 0.7834, 0.7434, 0.4059, 0.9324, 0.4077, 0.9207, 0.4152, 0.9214, 0.4132, 0.9325, 0.5172, 0.6627, 0.5168, 0.6777, 0.504, 0.6826, 0.5058, 0.6667, 0.9726, 0.3638, 0.9679, 0.3843, 0.959, 0.384, 0.9644, 0.3614, 0.4672, 0.7659, 0.4702, 0.7941, 0.4526, 0.7991, 0.4501, 0.7732, 0.2249, 0.3701, 0.2266, 0.3472, 0.237, 0.3401, 0.2363, 0.3671, 0.2336, 0.9425, 0.2204, 0.9445, 0.217, 0.9177, 0.227, 0.9178, 0.5519, 0.8876, 0.5649, 0.8865, 0.565, 0.9068, 0.5514, 0.9076, 0.5469, 0.9279, 0.5423, 0.9447, 0.5221, 0.954, 0.5307, 0.9326, 0.565, 0.9496, 0.5423, 0.9447, 0.5469, 0.9279, 0.5633, 0.9286, 0.565, 0.9068, 0.5633, 0.9286, 0.5469, 0.9279, 0.5514, 0.9076, 0.8042, 0.8368, 0.7894, 0.8352, 0.7807, 0.8132, 0.8009, 0.8107, 0.2951, 0.8293, 0.2775, 0.8295, 0.2747, 0.8083, 0.2922, 0.8086, 0.7781, 0.1367, 0.7921, 0.1539, 0.7786, 0.1615, 0.7648, 0.1431, 0.3389, 0.8217, 0.3504, 0.8234, 0.3527, 0.8503, 0.339, 0.8455, 0.7786, 0.1615, 0.7921, 0.1539, 0.8108, 0.1787, 0.7962, 0.1893, 0.2247, 0.3923, 0.2249, 0.3701, 0.2363, 0.3671, 0.2352, 0.3922, 0.853, 0.1734, 0.8686, 0.1795, 0.8673, 0.1989, 0.8525, 0.1875, 0.7897, 0.9649, 0.7901, 0.9753, 0.7837, 0.974, 0.7818, 0.965, 0.8161, 0.7339, 0.802, 0.7259, 0.8022, 0.6984, 0.816, 0.7065, 0.7341, 0.2894, 0.7325, 0.2957, 0.7253, 0.295, 0.7251, 0.2856, 0.7489, 0.7016, 0.7669, 0.7099, 0.7641, 0.7359, 0.7451, 0.7276, 0.2196, 0.5382, 0.2069, 0.5422, 0.2033, 0.5211, 0.2164, 0.5167, 0.5083, 0.7807, 0.5282, 0.7732, 0.5305, 0.7909, 0.5111, 0.8012, 0.5484, 0.7803, 0.5305, 0.7909, 0.5282, 0.7732, 0.5475, 0.7671, 0.7599, 0.9063, 0.7593, 0.9305, 0.7489, 0.9311, 0.7495, 0.9074, 0.7597, 0.7832, 0.7809, 0.7892, 0.7807, 0.8132, 0.7587, 0.8051, 0.8952, 0.04789, 0.8921, 0.06517, 0.8782, 0.06662, 0.8799, 0.04928, 0.5282, 0.7732, 0.5251, 0.7465, 0.5443, 0.7453, 0.5475, 0.7671, 0.1718, 0.3499, 0.1832, 0.3401, 0.1891, 0.3452, 0.1804, 0.3564, 0.7798, 0.9308, 0.7789, 0.9417, 0.7716, 0.9394, 0.7726, 0.9266, 0.495, 0.8306, 0.4915, 0.8107, 0.5111, 0.8012, 0.5154, 0.8195, 0.4732, 0.8171, 0.4766, 0.8376, 0.4594, 0.8426, 0.4558, 0.8222, 0.495, 0.8306, 0.4766, 0.8376, 0.4732, 0.8171, 0.4915, 0.8107, 0.4594, 0.8426, 0.4766, 0.8376, 0.4809, 0.8561, 0.463, 0.8581, 0.4059, 0.9324, 0.4062, 0.9425, 0.3998, 0.9468, 0.3993, 0.9355, 0.69, 0.9572, 0.695, 0.97, 0.6891, 0.9769, 0.681, 0.9638, 0.8675, 0.8984, 0.8707, 0.9234, 0.8489, 0.9317, 0.8504, 0.9001, 0.8698, 0.1619, 0.8543, 0.1599, 0.8582, 0.1429, 0.8729, 0.1438, 0.1886, 0.8433, 0.1725, 0.8481, 0.1886, 0.8433, 0.9151, 0.3266, 0.9341, 0.3245, 0.9151, 0.3266, 0.8766, 0.3193, 0.8947, 0.3249, 0.8766, 0.3193, 0.2504, 0.9204, 0.2626, 0.9221, 0.2504, 0.9204, 0.948, 0.001152, 0.9364, 0.002409, 0.948, 0.001152, 0.2626, 0.9221, 0.2724, 0.9251, 0.2626, 0.9221, 0.876, 0.8074, 0.8603, 0.8042, 0.876, 0.8074, 0.8947, 0.3249, 0.9151, 0.3266, 0.8947, 0.3249, 0.9592, 0.0, 0.948, 0.001152, 0.9592, 0.0, 0.2913, 0.9267, 0.3095, 0.9288, 0.2913, 0.9267, 0.8885, 0.8086, 0.876, 0.8074, 0.8885, 0.8086, 0.9341, 0.3245, 0.9487, 0.3192, 0.9341, 0.3245, 0.217, 0.8389, 0.2048, 0.8397, 0.217, 0.8389, 0.8603, 0.8042, 0.8442, 0.7998, 0.8603, 0.8042, 0.2048, 0.8397, 0.1886, 0.8433, 0.2048, 0.8397, 0.2724, 0.9251, 0.2913, 0.9267, 0.2724, 0.9251])
me_mesh.materials.append(mat_material_001)
me_mesh.materials.append(mat_material_007)
me_mesh.use_remesh_preserve_volume = False
me_mesh.use_remesh_preserve_attributes = False
me_mesh.use_mirror_vertex_groups = False
me_mesh.update()
arm_armature = bpy.data.armatures.new('Armature')  # bones are not reproduced

# ---- objects
ob_human_basemesh = bpy.data.objects.new('Human_BaseMesh', me_mesh)
ob_armature = bpy.data.objects.new('Armature', arm_armature)

# ---- transforms, parenting, visibility, modifiers, constraints
ob_human_basemesh.parent = ob_armature
ob_human_basemesh.matrix_parent_inverse = Matrix(((0.5053, -0.0, -0.863, 0.7467), (-0.0, 1.0, -0.0, -0.1157), (0.863, -0.0, 0.5053, 1.275), (-0.0, -0.0, -0.0, 1.0)))
ob_human_basemesh.location = (0.0, 0.0, 0.2179)
ob_human_basemesh.lock_scale = (True, True, True)
ob_human_basemesh.lineart.crease_threshold = 0.0
_vg = ob_human_basemesh.vertex_groups.new(name='hips')
_vg = ob_human_basemesh.vertex_groups.new(name='spine')
_vg = ob_human_basemesh.vertex_groups.new(name='chest')
_vg = ob_human_basemesh.vertex_groups.new(name='neck')
_vg = ob_human_basemesh.vertex_groups.new(name='head')
_vg = ob_human_basemesh.vertex_groups.new(name='upper_arm.L')
_vg = ob_human_basemesh.vertex_groups.new(name='forearm.L')
for _i, _w in zip([0, 2, 3, 4, 5, 6, 7, 8, 9, 10, 11, 13, 14, 90, 91, 92, 93, 94, 95, 96, 97, 104, 105, 106, 107, 108, 109, 110, 111, 112, 113, 114, 115, 116, 117, 118, 119, 120, 121, 122, 123, 124, 125, 126, 127, 128, 129, 130, 131, 132, 133, 134, 135, 136, 137, 138, 139, 140, 141, 142, 143, 145, 148, 158, 161, 163, 174, 175, 176, 202, 209, 213, 222, 227, 231, 238, 249, 259, 269, 281, 293, 296, 305, 309, 311, 313, 314, 316, 322, 324, 331, 338, 339, 340, 341, 342, 343, 353, 354, 355, 407, 408, 409, 410, 411, 412, 413, 414, 423, 432, 437], [0.004666, 0.1227, 0.2501, 0.3019, 0.05351, 0.2926, 0.08076, 0.2609, 0.0746, 0.03073, 0.1536, 0.06913, 0.05657, 0.7693, 0.7806, 0.8512, 0.884, 0.8606, 0.822, 0.8152, 0.8612, 0.941, 0.9536, 0.9674, 0.97, 0.9647, 0.9644, 0.9843, 0.9606, 0.9469, 0.9629, 0.9741, 0.9674, 0.9608, 0.9707, 0.9469, 0.7679, 0.8764, 0.9888, 0.9946, 0.8539, 0.8422, 0.9977, 0.8052, 0.9794, 0.9941, 0.8103, 0.9905, 0.9941, 0.8122, 0.8735, 0.9936, 0.9929, 0.9906, 0.9892, 0.9916, 0.9938, 0.9941, 0.9941, 0.9966, 0.997, 0.003919, 0.07913, 0.05876, 0.2859, 0.08164, 0.1424, 0.1557, 0.04385, 0.702, 0.3479, 0.2156, 0.6387, 0.1016, 0.07885, 0.01115, 0.01543, 0.218, 0.01759, 0.09244, 0.08884, 0.6598, 0.07034, 0.02417, 0.5751, 0.2851, 0.1973, 0.1324, 0.3023, 0.3306, 0.211, 0.0614, 0.1095, 0.1482, 0.1549, 0.1134, 0.0009858, 0.006362, 0.01976, 0.001729, 0.2649, 0.4916, 0.6869, 0.6874, 0.6301, 0.4746, 0.2467, 0.2232, 0.009054, 0.04831, 0.9888]): _vg.add([_i], _w, 'REPLACE')
_vg = ob_human_basemesh.vertex_groups.new(name='hand.L')
for _i, _w in zip([0, 1, 2, 3, 4, 5, 6, 7, 8, 9, 10, 11, 12, 13, 14, 15, 16, 17, 18, 19, 20, 21, 22, 23, 24, 25, 26, 27, 28, 29, 34, 35, 40, 41, 46, 69, 90, 91, 92, 93, 94, 95, 96, 97, 102, 103, 104, 105, 106, 107, 108, 109, 111, 112, 113, 114, 115, 116, 117, 118, 119, 120, 123, 124, 126, 129, 132, 133, 144, 145, 147, 148, 149, 151, 152, 153, 154, 155, 157, 158, 161, 162, 163, 164, 166, 169, 171, 172, 174, 175, 176, 181, 183, 190, 194, 197, 200, 202, 206, 209, 213, 216, 218, 222, 227, 231, 236, 237, 238, 240, 243, 244, 246, 249, 253, 259, 261, 265, 266, 269, 271, 272, 273, 277, 281, 284, 293, 296, 303, 305, 307, 309, 311, 313, 314, 316, 318, 319, 321, 322, 323, 324, 331, 332, 333, 334, 335, 336, 338, 339, 340, 341, 342, 343, 344, 345, 346, 347, 348, 350, 352, 353, 354, 355, 357, 358, 359, 360, 364, 368, 407, 408, 409, 410, 411, 412, 413, 414, 423, 424, 425, 426, 427, 428, 429, 430, 431, 432], [0.9523, 0.8887, 0.8447, 0.7421, 0.6911, 0.9155, 0.6913, 0.8605, 0.7159, 0.8508, 0.8535, 0.8138, 0.07672, 0.801, 0.7399, 0.05616, 0.7139, 0.9237, 0.5123, 0.04545, 0.7418, 0.6383, 0.03745, 0.06986, 0.6283, 0.05974, 0.6536, 0.03311, 0.7617, 0.08717, 0.5716, 0.1123, 0.7043, 0.1083, 0.3075, 0.005172, 0.2187, 0.2139, 0.1467, 0.1144, 0.1365, 0.174, 0.1807, 0.1333, 0.1935, 0.4324, 0.05697, 0.04088, 0.01416, 0.008863, 0.01901, 0.01966, 0.0249, 0.05081, 0.02248, 0.0005344, 0.01382, 0.02691, 0.007684, 0.0517, 0.2232, 0.1214, 0.1424, 0.1541, 0.1906, 0.1791, 0.1846, 0.1248, 0.6283, 0.3743, 0.04745, 0.7243, 0.08155, 0.3472, 0.2597, 0.3774, 0.7384, 0.8218, 0.7078, 0.8542, 0.6938, 0.04921, 0.851, 0.0767, 0.2643, 0.1849, 0.6704, 0.2864, 0.8156, 0.8138, 0.8847, 0.761, 0.3187, 0.9423, 0.05248, 0.5172, 0.6248, 0.2944, 0.4941, 0.6362, 0.7581, 0.261, 0.06781, 0.357, 0.8447, 0.8568, 0.07495, 0.1176, 0.7306, 0.307, 0.8925, 0.388, 0.04093, 0.8043, 0.2166, 0.753, 0.9564, 0.8026, 0.07812, 0.8213, 0.2548, 0.8418, 0.6288, 0.06068, 0.8233, 0.1431, 0.8981, 0.3326, 0.6477, 0.8846, 0.1286, 0.9419, 0.4143, 0.7088, 0.7866, 0.8536, 0.01467, 0.06106, 0.3058, 0.6867, 0.1614, 0.6565, 0.7374, 0.855, 0.1734, 0.8288, 0.8715, 0.7366, 0.9127, 0.8796, 0.8304, 0.8083, 0.837, 0.322, 0.7217, 0.2757, 0.2538, 0.2492, 0.5424, 0.2678, 0.3438, 0.8493, 0.8081, 0.8013, 0.6586, 0.9357, 0.9348, 0.1954, 0.01332, 0.001735, 0.7057, 0.5016, 0.3097, 0.3074, 0.3606, 0.5147, 0.7368, 0.7255, 0.8208, 0.6955, 0.3064, 0.1744, 0.1098, 0.1508, 0.6282, 0.5431, 0.7959, 0.8408]): _vg.add([_i], _w, 'REPLACE')
_vg = ob_human_basemesh.vertex_groups.new(name='f_index.01.L')
for _i, _w in zip([1, 16, 19, 34, 35, 46, 47, 60, 65, 66, 67, 68, 69, 102, 103, 149, 151, 156, 157, 160, 168, 169, 172, 178, 181, 182, 197, 198, 206, 216, 218, 230, 234, 237, 239, 253, 260, 266, 268, 271, 272, 273, 274, 276, 280, 282, 303, 307, 318, 320, 321, 333, 335, 344, 350, 360, 363, 366, 371, 372, 373, 374, 424, 425, 426, 427, 428, 429, 430, 434, 435], [0.002953, 0.1539, 0.6969, 0.1037, 0.1154, 0.5169, 0.9503, 0.695, 0.8499, 0.1879, 0.9164, 0.7879, 0.9282, 0.4384, 0.175, 0.05131, 0.3326, 0.9121, 0.01451, 0.03997, 0.06534, 0.2465, 0.5017, 0.1034, 0.06756, 0.06617, 0.3512, 0.7098, 0.258, 0.06195, 0.1028, 0.9719, 0.9376, 0.7172, 0.9365, 0.5215, 0.9473, 0.04033, 0.9007, 0.3159, 0.07148, 0.01961, 0.2508, 0.4944, 0.1129, 0.9073, 0.06682, 0.7832, 0.9113, 0.9567, 0.1581, 0.1047, 0.03956, 0.0576, 0.0513, 0.6867, 0.02702, 0.1436, 0.9647, 0.9378, 0.9781, 0.9561, 0.1479, 0.2964, 0.1384, 0.7758, 0.6678, 0.1171, 0.009002, 0.05146, 0.071]): _vg.add([_i], _w, 'REPLACE')
_vg = ob_human_basemesh.vertex_groups.new(name='f_index.02.L')
for _i, _w in zip([65, 66, 67, 68, 82, 83, 84, 85, 160, 168, 182, 196, 239, 245, 247, 252, 263, 268, 274, 276, 282, 304, 306, 308, 371, 374, 387, 388, 389, 390, 433, 434, 435], [0.1467, 0.8083, 0.07992, 0.2098, 0.5043, 0.1141, 0.8984, 0.7719, 0.9351, 0.9065, 0.9256, 0.9267, 0.05826, 0.8944, 0.1301, 0.2347, 0.7895, 0.09731, 0.7457, 0.5037, 0.08785, 0.06428, 0.08716, 0.06038, 0.003373, 0.02687, 0.9324, 0.0757, 0.06791, 0.9318, 0.008052, 0.9406, 0.913]): _vg.add([_i], _w, 'REPLACE')
_vg = ob_human_basemesh.vertex_groups.new(name='f_index.03.L')
for _i, _w in zip([48, 49, 50, 51, 82, 83, 84, 85, 168, 196, 245, 247, 252, 263, 290, 292, 295, 304, 306, 308, 310, 312, 361, 387, 388, 389, 390, 433, 436], [0.9824, 0.9864, 0.9953, 0.9864, 0.4934, 0.8849, 0.0968, 0.2248, 0.005946, 0.06048, 0.1018, 0.8686, 0.7635, 0.2061, 0.9967, 0.9952, 0.9837, 0.9354, 0.9124, 0.9393, 0.9834, 0.984, 1.0, 0.03557, 0.9239, 0.9318, 0.04357, 0.9708, 0.9843]): _vg.add([_i], _w, 'REPLACE')
_vg = ob_human_basemesh.vertex_groups.new(name='thumb.02.L')
for _i, _w in zip([1, 2, 10, 12, 13, 14, 15, 16, 26, 28, 34, 35, 39, 40, 41, 46, 69, 98, 99, 100, 101, 102, 103, 145, 148, 149, 154, 155, 157, 158, 162, 169, 172, 176, 181, 183, 197, 206, 211, 212, 215, 216, 227, 231, 232, 236, 237, 238, 244, 253, 259, 262, 265, 266, 267, 271, 272, 273, 279, 281, 285, 288, 294, 297, 303, 307, 321, 331, 336, 343, 350, 352, 355, 360, 407, 414, 415, 416, 417, 418, 419, 422, 423, 424, 425, 426, 427, 428, 429, 430, 431, 432], [0.06055, 0.006471, 0.04581, 0.9084, 0.1235, 0.1927, 0.9239, 0.01598, 0.01641, 0.1039, 0.3055, 0.7585, 0.007226, 0.2379, 0.848, 0.1443, 0.001704, 0.2265, 0.8813, 0.1008, 0.7562, 0.3439, 0.3309, 0.5871, 0.1903, 0.85, 0.05592, 0.1039, 0.005173, 0.0005108, 0.9381, 0.5498, 0.09748, 0.05397, 0.1474, 0.641, 0.07443, 0.2235, 0.7686, 0.1556, 0.855, 0.6404, 0.0425, 0.0262, 0.1202, 0.9036, 0.1382, 0.2198, 0.5634, 0.2395, 0.004581, 0.9669, 0.04239, 0.8685, 0.1407, 0.3942, 0.05123, 0.3115, 0.932, 0.0765, 0.07219, 0.8876, 0.9316, 0.03602, 0.2008, 0.05536, 0.5202, 0.04725, 0.1789, 0.6406, 0.6682, 0.6228, 0.002813, 0.007836, 0.004121, 0.04851, 0.9608, 0.8952, 0.9493, 0.9534, 0.07596, 0.1072, 0.1271, 0.1233, 0.3777, 0.661, 0.09262, 0.1327, 0.05643, 0.3748, 0.08974, 0.08855]): _vg.add([_i], _w, 'REPLACE')
_vg = ob_human_basemesh.vertex_groups.new(name='thumb.03.L')
for _i, _w in zip([36, 37, 38, 39, 98, 99, 100, 101, 179, 180, 192, 211, 212, 215, 220, 232, 267, 279, 285, 288, 291, 297, 351, 416, 417, 419, 420, 421, 422], [0.9905, 0.9947, 0.9847, 0.9713, 0.7717, 0.1138, 0.8983, 0.242, 0.9979, 0.9932, 0.9905, 0.229, 0.8438, 0.1418, 0.9861, 0.8785, 0.8586, 0.05764, 0.9276, 0.09585, 0.9849, 0.9567, 1.0, 0.09145, 0.03847, 0.9238, 0.9826, 0.9784, 0.8924]): _vg.add([_i], _w, 'REPLACE')
_vg = ob_human_basemesh.vertex_groups.new(name='f_middle.01.L')
for _i, _w in zip([16, 18, 19, 29, 46, 56, 57, 58, 59, 60, 103, 151, 156, 157, 164, 172, 178, 184, 193, 197, 198, 199, 203, 205, 207, 218, 234, 272, 277, 280, 283, 284, 299, 303, 307, 315, 318, 319, 320, 323, 333, 334, 335, 344, 360, 363, 364, 365, 366, 368, 372, 379, 380, 424, 428, 429], [0.08836, 0.2365, 0.2372, 0.2525, 0.001248, 0.8575, 0.448, 0.7834, 0.109, 0.2423, 0.01307, 0.2925, 0.02678, 0.04337, 0.002522, 0.07924, 0.8249, 0.06501, 0.05921, 0.05032, 0.2486, 0.8729, 0.5339, 0.865, 0.169, 0.7271, 0.02444, 0.001049, 0.05832, 0.7682, 0.1813, 0.4702, 0.0007748, 0.01161, 0.006481, 0.07008, 0.04102, 0.868, 0.006833, 0.018, 0.6815, 0.06166, 0.05422, 0.1844, 0.083, 0.9226, 0.8696, 0.9178, 0.7709, 0.1229, 0.04184, 0.01564, 0.07009, 0.0004432, 0.01774, 0.121]): _vg.add([_i], _w, 'REPLACE')
_vg = ob_human_basemesh.vertex_groups.new(name='f_middle.02.L')
for _i, _w in zip([56, 57, 58, 59, 74, 75, 76, 77, 178, 185, 193, 199, 201, 203, 207, 208, 256, 278, 280, 283, 298, 299, 315, 317, 329, 363, 365, 366, 379, 380, 381, 382, 395, 396], [0.136, 0.5442, 0.2065, 0.8748, 0.454, 0.8503, 0.7731, 0.1073, 0.06314, 0.03478, 0.9245, 0.1165, 0.08358, 0.4626, 0.8163, 0.9168, 0.8667, 0.5362, 0.1137, 0.8103, 0.09144, 0.9321, 0.9177, 0.1709, 0.2055, 0.006209, 0.0509, 0.0814, 0.9445, 0.9182, 0.9667, 0.9276, 0.03489, 0.08782]): _vg.add([_i], _w, 'REPLACE')
_vg = ob_human_basemesh.vertex_groups.new(name='f_middle.03.L')
for _i, _w in zip([30, 31, 32, 33, 74, 75, 76, 77, 165, 173, 185, 186, 201, 208, 256, 278, 289, 298, 299, 317, 328, 329, 349, 381, 382, 395, 396, 397, 398], [0.9807, 0.9965, 0.9925, 0.9887, 0.5451, 0.1457, 0.2239, 0.8922, 0.9891, 0.9965, 0.9575, 0.9972, 0.9161, 0.07703, 0.1286, 0.4625, 0.9871, 0.9082, 0.03376, 0.8282, 0.9943, 0.7937, 0.995, 0.01057, 0.0589, 0.9575, 0.9118, 0.985, 0.9874]): _vg.add([_i], _w, 'REPLACE')
_vg = ob_human_basemesh.vertex_groups.new(name='f_ring.01.L')
for _i, _w in zip([18, 20, 23, 27, 28, 29, 61, 62, 63, 64, 153, 154, 157, 159, 164, 167, 171, 184, 194, 205, 218, 226, 233, 240, 241, 242, 246, 257, 277, 284, 301, 319, 323, 325, 326, 327, 330, 332, 333, 334, 345, 348, 357, 364, 367, 368, 369, 370, 377, 378, 383, 384, 386, 429], [0.2136, 0.04301, 0.5653, 0.213, 0.02385, 0.6073, 0.8561, 0.8569, 0.2257, 0.4941, 0.1562, 0.0289, 0.1232, 0.3161, 0.7761, 0.8487, 0.005144, 0.8837, 0.1104, 0.08009, 0.08455, 0.01587, 0.08129, 0.03944, 0.09954, 0.9023, 0.003679, 0.1184, 0.8087, 0.3564, 0.05484, 0.03091, 0.737, 0.9015, 0.1493, 0.7432, 0.694, 0.05375, 0.01431, 0.06692, 0.04053, 0.1624, 0.1976, 0.07576, 0.9564, 0.8132, 0.8987, 0.8641, 0.09618, 0.01886, 0.05313, 0.03168, 0.05766, 0.05767]): _vg.add([_i], _w, 'REPLACE')
_vg = ob_human_basemesh.vertex_groups.new(name='f_ring.02.L')
for _i, _w in zip([61, 62, 63, 64, 78, 79, 80, 81, 177, 191, 195, 226, 228, 233, 241, 242, 251, 254, 255, 258, 277, 325, 326, 327, 330, 368, 369, 383, 384, 385, 386, 399, 402], [0.129, 0.1278, 0.7626, 0.5035, 0.7903, 0.901, 0.1132, 0.4913, 0.1308, 0.07493, 0.02212, 0.9518, 0.9223, 0.8991, 0.8949, 0.02099, 0.1454, 0.8228, 0.2349, 0.8985, 0.0646, 0.09203, 0.8451, 0.2448, 0.289, 0.01242, 0.05766, 0.9422, 0.919, 0.9432, 0.9311, 0.07574, 0.0605]): _vg.add([_i], _w, 'REPLACE')
_vg = ob_human_basemesh.vertex_groups.new(name='f_ring.03.L')
for _i, _w in zip([42, 43, 44, 45, 78, 79, 80, 81, 177, 187, 188, 189, 191, 195, 224, 228, 251, 254, 255, 258, 302, 356, 384, 385, 399, 400, 401, 402], [0.9873, 0.9805, 0.9861, 0.9951, 0.2043, 0.08939, 0.8869, 0.5078, 0.8681, 0.9916, 0.9909, 0.997, 0.9246, 0.9639, 0.9897, 0.07009, 0.8549, 0.1745, 0.7621, 0.0961, 0.9868, 0.992, 0.02855, 0.0497, 0.9238, 0.9867, 0.99, 0.9394]): _vg.add([_i], _w, 'REPLACE')
_vg = ob_human_basemesh.vertex_groups.new(name='f_pinky.01.L')
for _i, _w in zip([7, 9, 10, 20, 21, 22, 23, 24, 25, 26, 27, 28, 40, 70, 71, 72, 73, 144, 146, 147, 150, 152, 153, 154, 155, 157, 158, 159, 163, 164, 166, 167, 170, 171, 174, 194, 200, 223, 235, 240, 242, 243, 246, 249, 257, 265, 269, 270, 275, 286, 300, 301, 305, 323, 332, 334, 336, 337, 341, 342, 345, 346, 347, 348, 353, 354, 355, 357, 358, 370, 375, 376, 377, 378, 391, 393, 394, 431], [0.04741, 0.05549, 0.05069, 0.1969, 0.322, 0.9217, 0.3424, 0.3281, 0.9089, 0.2762, 0.7028, 0.06121, 0.001351, 0.2181, 0.495, 0.2268, 0.523, 0.3191, 0.07526, 0.9272, 0.06838, 0.7046, 0.4517, 0.1424, 0.026, 0.05929, 0.05614, 0.6284, 0.05379, 0.1064, 0.703, 0.1193, 0.01472, 0.2837, 0.005679, 0.8253, 0.3355, 0.136, 0.4453, 0.6136, 0.03976, 0.06932, 0.8986, 0.1371, 0.8098, 0.1173, 0.1283, 0.5002, 0.6418, 0.9292, 0.8819, 0.7841, 0.02446, 0.05628, 0.07592, 0.0003637, 0.03313, 0.01119, 0.004256, 0.003035, 0.668, 0.7166, 0.706, 0.2382, 0.1061, 0.1373, 0.1347, 0.1214, 0.01634, 0.1099, 0.9169, 0.852, 0.8251, 0.9025, 0.05827, 0.05724, 0.05814, 0.07917]): _vg.add([_i], _w, 'REPLACE')
_vg = ob_human_basemesh.vertex_groups.new(name='f_pinky.02.L')
for _i, _w in zip([27, 54, 70, 71, 72, 73, 86, 87, 88, 89, 146, 150, 159, 170, 214, 217, 219, 223, 229, 235, 248, 250, 257, 264, 270, 275, 286, 287, 300, 301, 337, 375, 376, 377, 378, 391, 392, 393, 394, 403, 405, 406], [0.01386, 0.009501, 0.7659, 0.5033, 0.7455, 0.4648, 0.2866, 0.8929, 0.1242, 0.511, 0.8828, 0.919, 0.01007, 0.8373, 0.06185, 0.07483, 0.0001873, 0.8438, 0.05686, 0.5522, 0.1398, 0.8551, 0.05627, 0.7436, 0.4961, 0.3352, 0.05427, 0.2269, 0.1009, 0.1465, 0.8714, 0.0712, 0.1263, 0.06754, 0.05449, 0.9228, 0.8741, 0.8639, 0.9246, 0.06723, 0.001575, 0.06464]): _vg.add([_i], _w, 'REPLACE')
_vg = ob_human_basemesh.vertex_groups.new(name='f_pinky.03.L')
for _i, _w in zip([52, 53, 54, 55, 86, 87, 88, 89, 146, 170, 204, 210, 214, 217, 219, 221, 225, 229, 248, 250, 264, 287, 337, 362, 392, 393, 403, 404, 405, 406], [0.9925, 0.9807, 0.97, 0.9822, 0.7095, 0.1002, 0.8725, 0.4839, 0.03098, 0.1292, 0.9847, 0.9896, 0.9374, 0.9245, 0.9747, 0.9929, 0.9807, 0.9424, 0.8578, 0.1393, 0.2493, 0.767, 0.09756, 0.984, 0.1078, 0.07742, 0.9321, 0.9788, 0.9735, 0.9348]): _vg.add([_i], _w, 'REPLACE')
_vg = ob_human_basemesh.vertex_groups.new(name='upper_arm.R')
_vg = ob_human_basemesh.vertex_groups.new(name='forearm.R')
_vg = ob_human_basemesh.vertex_groups.new(name='hand.R')
_vg = ob_human_basemesh.vertex_groups.new(name='f_index.01.R')
_vg = ob_human_basemesh.vertex_groups.new(name='f_index.02.R')
_vg = ob_human_basemesh.vertex_groups.new(name='f_index.03.R')
_vg = ob_human_basemesh.vertex_groups.new(name='thumb.02.R')
_vg = ob_human_basemesh.vertex_groups.new(name='thumb.03.R')
_vg = ob_human_basemesh.vertex_groups.new(name='f_middle.01.R')
_vg = ob_human_basemesh.vertex_groups.new(name='f_middle.02.R')
_vg = ob_human_basemesh.vertex_groups.new(name='f_middle.03.R')
_vg = ob_human_basemesh.vertex_groups.new(name='f_ring.01.R')
_vg = ob_human_basemesh.vertex_groups.new(name='f_ring.02.R')
_vg = ob_human_basemesh.vertex_groups.new(name='f_ring.03.R')
_vg = ob_human_basemesh.vertex_groups.new(name='f_pinky.01.R')
_vg = ob_human_basemesh.vertex_groups.new(name='f_pinky.02.R')
_vg = ob_human_basemesh.vertex_groups.new(name='f_pinky.03.R')
_vg = ob_human_basemesh.vertex_groups.new(name='thigh.L')
_vg = ob_human_basemesh.vertex_groups.new(name='shin.L')
_vg = ob_human_basemesh.vertex_groups.new(name='foot.L')
_vg = ob_human_basemesh.vertex_groups.new(name='toe.L')
_vg = ob_human_basemesh.vertex_groups.new(name='thigh.R')
_vg = ob_human_basemesh.vertex_groups.new(name='shin.R')
_vg = ob_human_basemesh.vertex_groups.new(name='foot.R')
_vg = ob_human_basemesh.vertex_groups.new(name='toe.R')
_vg = ob_human_basemesh.vertex_groups.new(name='Bone')
for _i, _w in zip([0, 1, 2, 3, 4, 5, 6, 7, 8, 9, 10, 11, 13, 14, 20, 21, 24, 26, 40, 90, 91, 92, 93, 94, 95, 96, 97, 104, 105, 106, 107, 108, 109, 110, 111, 112, 113, 114, 115, 116, 117, 118, 119, 120, 121, 122, 123, 124, 125, 126, 127, 128, 129, 130, 131, 132, 133, 134, 135, 136, 137, 138, 139, 140, 141, 142, 143, 144, 145, 148, 152, 154, 155, 158, 161, 163, 166, 171, 174, 175, 176, 181, 183, 190, 200, 202, 209, 213, 222, 227, 231, 238, 243, 244, 249, 259, 261, 265, 269, 273, 281, 293, 296, 305, 309, 311, 313, 314, 316, 322, 324, 331, 336, 338, 339, 340, 341, 342, 343, 346, 352, 353, 354, 355, 358, 407, 408, 409, 410, 411, 412, 413, 414, 423, 431, 432, 437], [0.1491, 0.06687, 0.7226, 0.8689, 0.8648, 0.2636, 0.7812, 0.3259, 0.7131, 0.2773, 0.1812, 0.695, 0.3453, 0.2832, 0.01964, 0.0632, 0.06173, 0.03011, 0.08139, 0.9558, 0.9646, 0.9742, 0.9725, 0.9563, 0.9474, 0.9611, 0.978, 0.9904, 0.992, 0.9925, 0.9905, 0.9881, 0.9896, 0.9973, 0.9942, 0.9915, 0.9881, 0.9936, 0.989, 0.9924, 0.9919, 0.9913, 0.9596, 0.9651, 0.9977, 0.9974, 0.9743, 0.9498, 0.9994, 0.951, 0.9977, 0.9968, 0.9645, 0.9976, 0.9971, 0.9701, 0.9751, 0.9989, 0.9974, 0.9982, 0.9976, 0.9974, 0.9973, 0.9969, 0.9969, 0.9986, 0.9995, 0.05218, 0.1199, 0.3275, 0.009594, 0.007674, 0.1291, 0.2311, 0.7445, 0.3116, 0.01011, 0.05241, 0.4718, 0.6109, 0.2642, 0.05477, 0.05455, 0.08804, 0.06509, 0.9364, 0.8927, 0.7003, 0.9395, 0.6499, 0.3479, 0.1646, 0.09221, 0.02233, 0.133, 0.8593, 0.007788, 0.08623, 0.142, 0.08715, 0.6092, 0.6345, 0.8933, 0.3092, 0.1987, 0.8649, 0.876, 0.7832, 0.7024, 0.8269, 0.8769, 0.8077, 0.03584, 0.3513, 0.708, 0.6646, 0.5615, 0.4063, 0.09491, 0.01273, 0.06693, 0.1243, 0.1423, 0.1106, 0.0518, 0.863, 0.9219, 0.9428, 0.9174, 0.8762, 0.8664, 0.8888, 0.8172, 0.1672, 0.06186, 0.2746, 0.999]): _vg.add([_i], _w, 'REPLACE')
_vg = ob_human_basemesh.vertex_groups.new(name='Bone.001')
for _i, _w in zip([0, 1, 2, 3, 4, 5, 6, 7, 8, 9, 10, 11, 12, 13, 14, 16, 17, 18, 19, 20, 21, 22, 23, 24, 25, 26, 27, 28, 29, 34, 35, 40, 41, 46, 47, 60, 69, 90, 91, 93, 94, 95, 96, 102, 103, 119, 120, 124, 126, 132, 144, 145, 147, 148, 149, 151, 152, 153, 154, 155, 156, 157, 158, 159, 161, 162, 163, 164, 166, 167, 169, 171, 172, 174, 175, 176, 181, 183, 184, 190, 194, 197, 198, 200, 202, 205, 206, 209, 213, 216, 218, 222, 227, 231, 236, 237, 238, 240, 243, 244, 246, 249, 253, 259, 260, 261, 265, 269, 271, 272, 273, 277, 281, 284, 286, 293, 296, 300, 301, 303, 305, 307, 309, 311, 313, 314, 316, 318, 319, 321, 322, 323, 324, 331, 332, 333, 334, 335, 336, 338, 339, 340, 341, 342, 343, 344, 345, 346, 347, 348, 350, 352, 353, 354, 355, 357, 358, 359, 360, 364, 365, 367, 368, 375, 376, 407, 408, 409, 410, 411, 412, 413, 414, 423, 424, 425, 426, 427, 428, 429, 430, 431, 432], [0.8349, 0.803, 0.2382, 0.1233, 0.1291, 0.7135, 0.2029, 0.623, 0.2609, 0.6507, 0.7015, 0.264, 0.0608, 0.5012, 0.4528, 0.7782, 0.9615, 0.6169, 0.1013, 0.797, 0.6647, 0.1719, 0.154, 0.6388, 0.1707, 0.6485, 0.08886, 0.6924, 0.1466, 0.2942, 0.08144, 0.5996, 0.1101, 0.3902, 0.07555, 0.0695, 0.0993, 0.01314, 0.008573, 0.001278, 0.03015, 0.04403, 0.01624, 0.2631, 0.4318, 0.01148, 0.01469, 0.04087, 0.0358, 0.002486, 0.6348, 0.2268, 0.1696, 0.4398, 0.07924, 0.5937, 0.4068, 0.6022, 0.6983, 0.692, 0.09927, 0.6592, 0.6794, 0.07903, 0.2344, 0.003406, 0.6267, 0.1376, 0.3829, 0.004066, 0.1676, 0.712, 0.4696, 0.4848, 0.3611, 0.6384, 0.6068, 0.1176, 0.03322, 0.8692, 0.1712, 0.5674, 0.02613, 0.6428, 0.06007, 0.06745, 0.3567, 0.0886, 0.2681, 0.2337, 0.1446, 0.05567, 0.2827, 0.5766, 0.07701, 0.2367, 0.5659, 0.3955, 0.8463, 0.3127, 0.1372, 0.7214, 0.2922, 0.1068, 0.08153, 0.9511, 0.7308, 0.7394, 0.2711, 0.8221, 0.2954, 0.06664, 0.2781, 0.3592, 0.02343, 0.3533, 0.09837, 0.05413, 0.00486, 0.5861, 0.6543, 0.2415, 0.7873, 0.1216, 0.1186, 0.1983, 0.2864, 0.09395, 0.1008, 0.1566, 0.1631, 0.2632, 0.1054, 0.1305, 0.8943, 0.295, 0.9147, 0.921, 0.6383, 0.6181, 0.2835, 0.3171, 0.4027, 0.5389, 0.1614, 0.8348, 0.4528, 0.3846, 0.363, 0.5488, 0.06459, 0.2579, 0.7812, 0.7234, 0.7265, 0.7549, 0.9159, 0.9332, 0.3432, 0.1044, 0.01748, 0.008027, 0.06885, 0.0436, 0.03126, 0.1019, 0.06943, 0.0539, 0.07719, 0.1129, 0.1181, 0.08988, 0.125, 0.5962, 0.6188, 0.2221, 0.1553, 0.2148, 0.3328, 0.6161, 0.3917, 0.7183, 0.5946]): _vg.add([_i], _w, 'REPLACE')
_vg = ob_human_basemesh.vertex_groups.new(name='Bone.002')
for _i, _w in zip([1, 2, 10, 11, 12, 13, 14, 15, 16, 26, 28, 34, 35, 40, 41, 46, 47, 69, 102, 103, 144, 145, 148, 149, 151, 154, 155, 156, 157, 158, 162, 169, 172, 176, 181, 183, 190, 197, 206, 216, 227, 231, 236, 237, 238, 244, 253, 259, 260, 262, 265, 266, 271, 272, 273, 279, 281, 288, 294, 303, 307, 321, 331, 336, 338, 343, 348, 350, 352, 355, 359, 360, 407, 414, 415, 416, 417, 418, 423, 424, 425, 426, 427, 428, 429, 430, 431, 432], [0.1096, 0.02335, 0.05659, 0.005351, 0.7956, 0.1388, 0.2538, 0.9463, 0.06498, 0.03903, 0.1307, 0.6186, 0.6846, 0.2434, 0.6248, 0.2649, 0.01732, 0.06378, 0.3906, 0.3147, 0.007137, 0.6092, 0.2212, 0.5836, 0.01638, 0.07275, 0.1157, 0.04276, 0.03623, 0.01215, 0.8734, 0.5546, 0.1181, 0.08967, 0.2897, 0.8099, 0.02132, 0.1488, 0.4529, 0.5487, 0.05526, 0.04082, 0.7036, 0.2011, 0.2281, 0.5344, 0.3439, 0.01116, 0.05197, 0.05942, 0.05715, 0.8719, 0.3935, 0.09805, 0.5959, 0.09254, 0.1074, 0.1174, 0.1289, 0.2217, 0.1273, 0.7082, 0.05889, 0.21, 0.005465, 0.7129, 0.01633, 0.9013, 0.5984, 0.0173, 0.008017, 0.07616, 0.01671, 0.05444, 0.1119, 0.1094, 0.04151, 0.08945, 0.2236, 0.2494, 0.5462, 0.5597, 0.1708, 0.1761, 0.07541, 0.4458, 0.1071, 0.09901]): _vg.add([_i], _w, 'REPLACE')
_vg = ob_human_basemesh.vertex_groups.new(name='Bone.003')
for _i, _w in zip([12, 15, 35, 36, 37, 39, 40, 41, 98, 99, 100, 101, 102, 103, 145, 149, 162, 169, 172, 180, 211, 212, 215, 216, 232, 236, 237, 244, 253, 262, 266, 267, 271, 279, 285, 288, 291, 294, 297, 303, 321, 336, 343, 352, 415, 416, 417, 418, 419, 420, 421, 422, 425, 426, 427, 428, 430], [0.1149, 0.02784, 0.1683, 0.02523, 0.01585, 0.006769, 0.01653, 0.226, 0.8334, 0.8896, 0.8839, 0.9388, 0.08071, 0.08309, 0.0235, 0.2877, 0.08533, 0.1262, 0.008481, 0.004432, 0.8331, 0.9413, 0.9147, 0.1375, 0.8445, 0.1912, 0.02959, 0.07892, 0.04311, 0.9351, 0.08734, 0.1449, 0.1092, 0.8866, 0.09561, 0.8296, 0.1149, 0.8232, 0.1601, 0.04382, 0.04482, 0.01466, 0.003454, 0.06035, 0.8413, 0.8513, 0.9484, 0.892, 0.12, 0.1277, 0.08414, 0.1074, 0.05498, 0.1833, 0.0004157, 0.03471, 0.07101]): _vg.add([_i], _w, 'REPLACE')
_vg = ob_human_basemesh.vertex_groups.new(name='Bone.004')
for _i, _w in zip([36, 37, 38, 39, 98, 99, 100, 101, 179, 180, 192, 211, 212, 215, 220, 232, 267, 285, 288, 291, 297, 351, 419, 420, 421, 422], [0.9616, 0.9667, 0.9787, 0.971, 0.1449, 0.08712, 0.106, 0.05618, 0.9848, 0.9723, 0.985, 0.1439, 0.05574, 0.07397, 0.9866, 0.1393, 0.8517, 0.9038, 0.005449, 0.8838, 0.836, 0.9961, 0.8768, 0.8701, 0.9154, 0.8914]): _vg.add([_i], _w, 'REPLACE')
_vg = ob_human_basemesh.vertex_groups.new(name='Bone.005')
for _i, _w in zip([16, 19, 34, 35, 46, 47, 60, 65, 66, 67, 68, 69, 102, 103, 149, 151, 156, 160, 168, 169, 172, 181, 182, 196, 197, 198, 206, 216, 218, 230, 234, 237, 239, 253, 260, 268, 271, 272, 274, 276, 280, 282, 303, 307, 318, 320, 321, 333, 344, 360, 366, 371, 372, 373, 374, 387, 390, 424, 425, 426, 427, 428, 429, 434, 435], [0.08592, 0.2548, 0.03652, 0.04803, 0.2741, 0.8264, 0.2782, 0.945, 0.9424, 0.897, 0.9159, 0.7391, 0.2149, 0.07662, 0.0006069, 0.1799, 0.6595, 0.06882, 0.07477, 0.1196, 0.1818, 0.01437, 0.0761, 0.05112, 0.2135, 0.4377, 0.1312, 0.007725, 0.07715, 0.9491, 0.8793, 0.4464, 0.9873, 0.2727, 0.8055, 0.9011, 0.1581, 0.02605, 0.9259, 0.9601, 0.05482, 0.9183, 0.01469, 0.5527, 0.7181, 0.8628, 0.0664, 0.05518, 0.01062, 0.4668, 0.07232, 0.9812, 0.8502, 0.9224, 0.9767, 0.04689, 0.0592, 0.08146, 0.1458, 0.0627, 0.5303, 0.3295, 0.0563, 0.06465, 0.0769]): _vg.add([_i], _w, 'REPLACE')
_vg = ob_human_basemesh.vertex_groups.new(name='Bone.006')
for _i, _w in zip([65, 66, 67, 68, 82, 83, 84, 85, 160, 168, 182, 196, 245, 247, 252, 263, 268, 274, 276, 282, 306, 308, 387, 388, 389, 390, 434, 435], [0.04636, 0.05374, 0.08893, 0.07667, 0.5037, 0.08717, 0.882, 0.2058, 0.8818, 0.8985, 0.9117, 0.8891, 0.8209, 0.1476, 0.1001, 0.7724, 0.08952, 0.0685, 0.02468, 0.06876, 0.08039, 0.06563, 0.9143, 0.07764, 0.04434, 0.8805, 0.9194, 0.9056]): _vg.add([_i], _w, 'REPLACE')
_vg = ob_human_basemesh.vertex_groups.new(name='Bone.007')
for _i, _w in zip([48, 49, 50, 51, 82, 83, 84, 85, 160, 168, 196, 245, 247, 252, 263, 290, 292, 295, 304, 306, 308, 310, 312, 361, 387, 388, 389, 390, 433, 436], [0.9884, 0.9954, 0.9968, 0.9867, 0.4927, 0.9094, 0.1124, 0.7895, 0.04825, 0.002446, 0.05976, 0.175, 0.8492, 0.8958, 0.2221, 0.9963, 0.998, 0.9954, 0.9779, 0.9191, 0.9339, 0.9912, 0.9879, 0.9991, 0.02431, 0.9218, 0.9525, 0.06017, 0.9881, 0.9807]): _vg.add([_i], _w, 'REPLACE')
_vg = ob_human_basemesh.vertex_groups.new(name='Bone.008')
for _i, _w in zip([16, 18, 19, 29, 46, 47, 56, 57, 58, 59, 60, 69, 102, 103, 151, 156, 157, 164, 172, 178, 184, 193, 197, 198, 199, 203, 205, 207, 218, 234, 237, 253, 260, 271, 280, 283, 284, 303, 307, 315, 318, 319, 320, 323, 333, 334, 335, 344, 360, 363, 364, 365, 366, 368, 372, 373, 379, 380, 427, 428, 429], [0.05585, 0.1578, 0.6212, 0.1947, 0.02455, 0.05561, 0.9079, 0.5035, 0.7122, 0.1251, 0.5629, 0.07173, 0.02137, 0.04845, 0.1793, 0.1594, 0.05213, 0.02249, 0.1426, 0.9465, 0.03967, 0.06834, 0.04818, 0.4817, 0.8382, 0.9008, 0.7272, 0.1619, 0.5645, 0.09584, 0.05861, 0.0165, 0.04067, 0.03645, 0.7922, 0.2358, 0.2255, 0.02495, 0.05605, 0.07499, 0.1584, 0.8228, 0.0976, 0.009827, 0.5993, 0.003131, 0.004843, 0.1043, 0.09876, 0.9761, 0.7337, 0.8048, 0.8513, 0.05294, 0.1191, 0.03225, 0.02955, 0.07711, 0.04518, 0.0892, 0.1182]): _vg.add([_i], _w, 'REPLACE')
_vg = ob_human_basemesh.vertex_groups.new(name='Bone.009')
for _i, _w in zip([56, 57, 58, 59, 60, 74, 75, 76, 77, 193, 199, 203, 205, 207, 208, 256, 278, 280, 283, 299, 315, 317, 329, 364, 365, 366, 379, 380, 381, 382], [0.07877, 0.4937, 0.2522, 0.8569, 0.002004, 0.0696, 0.06937, 0.07851, 0.06297, 0.8544, 0.1302, 0.09555, 0.05467, 0.8283, 0.9021, 0.07326, 0.06272, 0.1262, 0.7405, 0.916, 0.8732, 0.06841, 0.06969, 0.005368, 0.1006, 0.06583, 0.9138, 0.8544, 0.9186, 0.9172]): _vg.add([_i], _w, 'REPLACE')
_vg = ob_human_basemesh.vertex_groups.new(name='Bone.010')
for _i, _w in zip([30, 31, 32, 33, 74, 75, 76, 77, 165, 173, 185, 186, 193, 201, 208, 256, 278, 289, 298, 299, 315, 317, 328, 329, 349, 379, 380, 381, 382, 395, 396, 397, 398], [0.9959, 0.9965, 0.9975, 0.9981, 0.9289, 0.9261, 0.9178, 0.9364, 0.9975, 0.9975, 0.9929, 0.997, 0.07475, 0.9934, 0.09061, 0.9213, 0.9348, 0.9906, 0.9876, 0.0597, 0.0507, 0.9306, 0.9982, 0.929, 0.9982, 0.04249, 0.06633, 0.07005, 0.07076, 0.9956, 0.9912, 0.9903, 0.9924]): _vg.add([_i], _w, 'REPLACE')
_vg = ob_human_basemesh.vertex_groups.new(name='Bone.011')
for _i, _w in zip([18, 20, 22, 23, 25, 26, 27, 28, 29, 60, 61, 62, 63, 64, 147, 152, 153, 154, 157, 159, 164, 166, 167, 172, 184, 194, 205, 218, 226, 228, 233, 240, 241, 242, 246, 257, 277, 284, 301, 303, 319, 323, 325, 326, 327, 330, 332, 333, 334, 345, 346, 347, 348, 357, 364, 365, 367, 368, 369, 370, 376, 377, 383, 384, 385, 386, 429], [0.1939, 0.01012, 0.03072, 0.2292, 0.02397, 0.008545, 0.2239, 0.04077, 0.5883, 0.01694, 0.9145, 0.8676, 0.9381, 0.9058, 0.01135, 0.01571, 0.09109, 0.04279, 0.1389, 0.292, 0.6347, 0.01077, 0.8008, 0.02548, 0.8836, 0.08193, 0.1289, 0.1545, 0.08942, 0.02054, 0.06721, 0.06985, 0.1546, 0.9031, 0.05983, 0.01779, 0.8973, 0.3848, 0.06415, 0.01882, 0.05572, 0.5911, 0.8887, 0.9379, 0.871, 0.9254, 0.01863, 0.0313, 0.02374, 0.04287, 0.006252, 0.03486, 0.1584, 0.1393, 0.1213, 0.006153, 0.904, 0.8616, 0.9656, 0.8257, 0.01137, 0.06552, 0.07895, 0.03397, 0.05314, 0.1259, 0.08311]): _vg.add([_i], _w, 'REPLACE')
_vg = ob_human_basemesh.vertex_groups.new(name='Bone.012')
for _i, _w in zip([43, 44, 61, 62, 63, 64, 78, 79, 80, 81, 177, 188, 191, 195, 224, 226, 228, 233, 241, 251, 254, 255, 258, 325, 326, 327, 330, 383, 384, 385, 386, 399, 400, 402], [0.06174, 0.03323, 0.07251, 0.1055, 0.05605, 0.08768, 0.9336, 0.8867, 0.2245, 0.7004, 0.2037, 0.04026, 0.134, 0.06451, 0.02224, 0.9013, 0.9205, 0.9286, 0.8352, 0.2056, 0.8384, 0.8076, 0.914, 0.0976, 0.05759, 0.1084, 0.0657, 0.9145, 0.9554, 0.9051, 0.8619, 0.1615, 0.05199, 0.1211]): _vg.add([_i], _w, 'REPLACE')
_vg = ob_human_basemesh.vertex_groups.new(name='Bone.013')
for _i, _w in zip([42, 43, 44, 45, 78, 79, 80, 81, 177, 187, 188, 189, 191, 195, 224, 228, 251, 254, 255, 258, 302, 356, 385, 399, 400, 401, 402], [0.9779, 0.9375, 0.9582, 0.9949, 0.06327, 0.09223, 0.7743, 0.2927, 0.7926, 0.992, 0.9545, 0.9863, 0.8655, 0.9348, 0.9635, 0.03832, 0.7924, 0.1496, 0.1903, 0.07675, 0.9865, 0.9818, 0.03318, 0.8373, 0.9478, 0.994, 0.8776]): _vg.add([_i], _w, 'REPLACE')
_vg = ob_human_basemesh.vertex_groups.new(name='Bone.014')
for _i, _w in zip([7, 9, 10, 20, 21, 22, 23, 24, 25, 26, 27, 28, 29, 70, 71, 72, 73, 86, 144, 147, 150, 152, 153, 154, 155, 157, 158, 159, 163, 164, 166, 167, 170, 171, 194, 200, 223, 235, 240, 242, 243, 246, 248, 249, 257, 264, 265, 269, 270, 275, 286, 300, 301, 303, 305, 323, 332, 336, 337, 345, 346, 347, 348, 353, 354, 355, 357, 367, 370, 375, 376, 377, 378, 391, 392, 393, 394, 431], [0.02589, 0.04, 0.03708, 0.1318, 0.2383, 0.759, 0.6015, 0.2504, 0.7473, 0.2172, 0.6497, 0.06062, 0.008429, 0.7299, 0.8404, 0.7991, 0.9802, 0.0344, 0.2464, 0.7615, 0.1789, 0.5146, 0.2825, 0.1222, 0.01902, 0.06887, 0.04314, 0.612, 0.03567, 0.1653, 0.5268, 0.1449, 0.1169, 0.2024, 0.7268, 0.2529, 0.7269, 0.7729, 0.467, 0.06449, 0.04535, 0.7542, 0.01952, 0.1076, 0.945, 0.02405, 0.09633, 0.09723, 0.9032, 0.9261, 0.9169, 0.8539, 0.8516, 0.004987, 0.005743, 0.1097, 0.04781, 0.02958, 0.1988, 0.4664, 0.5336, 0.5322, 0.2067, 0.07774, 0.1061, 0.1076, 0.08947, 0.01534, 0.1327, 0.8829, 0.8476, 0.9015, 0.9527, 0.1979, 0.172, 0.05797, 0.09161, 0.06899]): _vg.add([_i], _w, 'REPLACE')
_vg = ob_human_basemesh.vertex_groups.new(name='Bone.015')
for _i, _w in zip([52, 53, 55, 70, 71, 72, 86, 87, 88, 89, 146, 150, 170, 204, 210, 214, 217, 221, 223, 225, 229, 235, 246, 248, 250, 264, 270, 275, 286, 287, 300, 301, 337, 362, 375, 376, 391, 392, 393, 394, 403, 404, 405, 406], [0.08744, 0.05403, 0.08277, 0.2379, 0.1461, 0.1793, 0.7782, 0.9121, 0.8168, 0.953, 0.9768, 0.8049, 0.8507, 0.03076, 0.06013, 0.135, 0.02107, 0.07515, 0.2403, 0.2019, 0.2057, 0.2052, 0.0038, 0.7738, 0.9664, 0.8271, 0.0911, 0.06699, 0.009436, 0.8817, 0.06265, 0.04804, 0.7512, 0.01991, 0.04933, 0.07117, 0.773, 0.777, 0.9351, 0.9034, 0.1187, 0.2065, 0.1684, 0.02421]): _vg.add([_i], _w, 'REPLACE')
_vg = ob_human_basemesh.vertex_groups.new(name='Bone.016')
for _i, _w in zip([52, 53, 54, 55, 86, 87, 88, 89, 170, 204, 210, 214, 217, 219, 221, 225, 229, 248, 250, 264, 287, 337, 362, 392, 403, 404, 405, 406], [0.9099, 0.945, 0.9827, 0.9134, 0.1784, 0.06515, 0.1612, 0.03677, 0.009675, 0.9578, 0.9384, 0.8637, 0.9634, 0.9771, 0.9219, 0.7924, 0.7837, 0.1905, 0.009178, 0.135, 0.1091, 0.03925, 0.9638, 0.04284, 0.8753, 0.7847, 0.8283, 0.9627]): _vg.add([_i], _w, 'REPLACE')
_m = ob_human_basemesh.modifiers.new('Armature', 'ARMATURE')
_m.use_deform_preserve_volume = True
_m = ob_human_basemesh.modifiers.new('Armature.001', 'ARMATURE')
_m.object = ob_armature
ob_armature.location = (-1.478, 0.1157, 0.0)
ob_armature.rotation_euler = (0.0, 1.041, 0.0)
ob_armature.show_in_front = True

# ---- collection membership
col_collection.objects.link(ob_human_basemesh)
col_collection.objects.link(ob_armature)

# ---- scene / render settings (as saved in the file)
scene.frame_start = 1; scene.frame_end = 250; scene.frame_set(1)
scene.render.engine = 'BLENDER_EEVEE_NEXT'
scene.cycles.sampling_pattern = 'TABULATED_SOBOL'
scene.cycles.use_light_tree = False
scene.view_settings.view_transform = 'Filmic'
bpy.context.view_layer.update()

# ---- added for rendering (the .blend has no active camera and no usable light): camera, sun
cam_auto = bpy.data.cameras.new('AutoCamera')
cam_auto.lens = 50.0
cam_auto.sensor_width = 36.0
cam_auto.clip_end = 1000.0
ob_auto_camera = bpy.data.objects.new('AutoCamera', cam_auto)
scene.collection.objects.link(ob_auto_camera)
ob_auto_camera.location = (5.03629, -6.06802, 3.9757)
ob_auto_camera.rotation_euler = (1.09748, -7.21219e-08, 0.694738)
scene.camera = ob_auto_camera
light_auto_sun = bpy.data.lights.new('AutoSun', 'SUN')
light_auto_sun.energy = 3.0
light_auto_sun.angle = 0.0523599
ob_auto_sun = bpy.data.objects.new('AutoSun', light_auto_sun)
scene.collection.objects.link(ob_auto_sun)
ob_auto_sun.rotation_euler = (0.872665, 0.174533, 0.523599)
bpy.context.view_layer.update()
